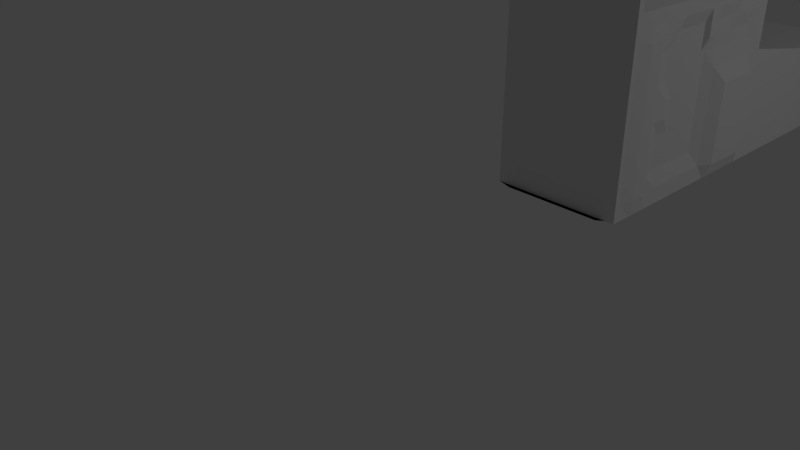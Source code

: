 # Source: HAND2.blend  (saved by Blender 2.79.0; exported with 4.5.12 LTS)
import bpy
from mathutils import Matrix  # noqa: F401  (used for matrix-valued properties, if any)

bpy.ops.wm.read_factory_settings(use_empty=True)
scene = bpy.context.scene
scene.name = 'Scene'

# ---- collections
col_collection_1 = bpy.data.collections.new('Collection 1'); scene.collection.children.link(col_collection_1)

# ---- world
world_world = bpy.data.worlds.new('World'); scene.world = world_world
world_world.color = (0.05088, 0.05088, 0.05088)
world_world.use_sun_shadow = False
world_world.sun_shadow_jitter_overblur = 0.0
world_world.cycles.sampling_method = 'MANUAL'

# ---- cameras
cam_camera = bpy.data.cameras.new('Camera')
cam_camera.clip_end = 100.0
cam_camera.lens = 35.0
cam_camera.sensor_width = 32.0
cam_camera.sensor_height = 18.0
cam_camera.ortho_scale = 7.314
cam_camera.dof.focus_distance = 0.0
cam_camera.dof.aperture_fstop = 128.0

# ---- lights
light_lamp = bpy.data.lights.new('Lamp', 'POINT')
light_lamp.transmission_factor = 0.0
light_lamp.cutoff_distance = 30.0
light_lamp.energy = 100.0
light_lamp.shadow_buffer_clip_start = 1.001
light_lamp.shadow_soft_size = 0.1
light_lamp.shadow_maximum_resolution = 0.006
light_lamp.use_absolute_resolution = True

# ---- meshes
me_cube_005 = bpy.data.meshes.new('Cube.005')
me_cube_005.from_pydata([(-1.0, -0.6753, -1.0), (-1.0, -0.6753, 1.0), (-1.0, 1.0, -1.0), (-1.0, 1.0, 1.0), (1.0, -0.6753, -1.0), (1.0, -0.6753, 1.0), (1.0, 1.0, -1.0), (0.9231, 1.0, 1.0), (-1.0, 1.218, 1.0), (-1.0, 1.218, -1.0), (1.0, 1.218, -1.0), (0.9231, 1.218, 1.0), (-1.0, 2.735, 1.0), (-1.0, 2.735, -1.0), (1.0, 4.148, -1.0), (1.0, 2.735, 1.0), (-1.0, -0.6753, 2.602), (-1.0, 1.0, 2.602), (1.0, 1.0, 2.602), (1.0, -0.6753, 2.602), (-1.0, 1.218, 2.602), (1.0, 1.218, 2.602), (-1.0, 2.735, 2.602), (1.0, 2.735, 2.602), (-1.0, 0.0, -1.0), (-1.0, -0.6753, 0.0), (-1.0, 0.0, 1.0), (-1.0, 1.0, 0.0), (0.0, 1.0, -1.0), (1.0, 1.0, 1.801), (0.9231, 1.0, 0.0), (1.0, 0.0, -1.0), (1.0, 0.0, 1.0), (1.0, -0.6753, 0.0), (0.0, -0.6753, -1.0), (0.0, -0.6753, 1.0), (-1.0, 1.218, 0.0), (0.0, 1.218, -1.0), (1.0, 1.218, 1.801), (0.9231, 1.218, 0.0), (1.0, 1.109, -1.0), (0.9231, 1.109, 1.0), (-1.0, 1.109, -1.0), (-1.0, 1.109, 1.0), (-1.0, 2.735, 0.0), (0.0, 4.148, -1.0), (0.0, 2.735, 1.0), (1.0, 4.148, 0.0), (1.0, 1.976, -1.0), (0.9615, 1.976, 1.0), (-1.0, 1.976, -1.0), (-1.0, 1.976, 1.0), (-1.0, 0.0, 2.602), (-0.125, 1.108, 2.836), (1.0, 0.0, 2.602), (0.0, -0.6753, 2.602), (1.0, 1.109, 2.602), (-1.0, 1.109, 2.602), (0.0, 2.735, 2.602), (1.0, 1.976, 2.602), (-1.0, 1.976, 2.602), (-1.0, -0.6753, 1.801), (-1.0, 1.0, 1.801), (-1.0, 2.735, 1.801), (1.0, 2.735, 1.801), (1.0, -0.6753, 1.801), (-1.0, 1.218, 1.801), (1.0, 0.0, 1.801), (-1.0, 1.109, 1.801), (1.0, 1.976, 1.801), (-1.0, 1.976, 1.801), (0.0, -0.6753, 1.801), (0.5, 2.356, 5.953), (0.75, 0.0, 4.586), (-1.0, 1.976, 0.0), (1.0, 1.109, 1.801), (0.0, 1.976, -1.0), (-0.5, 5.52, -0.5), (-1.0, 1.109, 0.0), (-1.0, 0.0, 1.801), (0.0, 1.109, -1.0), (1.116, 1.976, 0.0), (0.0, 2.735, 1.801), (0.0, 0.0, -1.0), (0.0, -0.6753, 0.0), (1.0, 0.0, 0.0), (0.9231, 1.109, 0.0), (-1.0, 0.0, 0.0), (-1.0, -0.3309, -1.0), (-1.0, -0.6753, 0.5), (-1.0, 0.5, 1.0), (-1.0, 1.0, -0.5), (-0.5, 1.0, -1.0), (0.9231, 1.0, 1.401), (0.9231, 1.0, -0.5), (1.0, 0.5, -1.0), (1.036, -0.3309, 1.0), (1.0, -0.6753, -0.5), (0.5, -0.6753, -1.0), (-0.5, -0.6753, 1.0), (-1.0, 1.218, -0.5), (-0.5, 1.218, -1.0), (1.0, 1.218, 2.202), (0.9231, 1.218, -0.5), (1.0, 1.164, -1.0), (0.9231, 1.055, 1.0), (-1.0, 1.164, -1.0), (-1.0, 1.055, 1.0), (-1.0, 2.735, -0.5), (-0.5, 4.148, -1.0), (0.5, 2.735, 1.0), (1.0, 4.148, -0.5), (1.0, 2.356, -1.0), (0.9615, 1.597, 1.0), (-1.0, 2.356, -1.0), (-1.0, 1.597, 1.0), (-1.0, 0.5, 2.602), (0.5, 1.0, 2.602), (1.0, -0.3309, 2.602), (-0.5, -0.6753, 2.602), (0.5, 1.218, 2.602), (1.0, 1.055, 2.602), (-1.0, 1.055, 2.602), (0.5, 2.735, 2.602), (1.0, 1.597, 2.602), (-1.0, 1.597, 2.602), (-1.0, -0.6753, 2.202), (-1.0, 1.0, 1.401), (-1.0, 2.735, 2.202), (1.0, 2.735, 1.401), (1.0, -0.6753, 2.202), (-1.0, 1.218, 2.202), (-1.0, 0.5, -1.0), (-1.0, -0.6753, -0.5), (-1.0, -0.3309, 1.0), (-1.0, 1.0, 0.5), (0.5, 1.0, -1.0), (1.0, 1.0, 2.202), (0.9231, 1.0, 0.5), (1.0, -0.3309, -1.0), (0.9231, 0.5, 1.0), (1.0, -0.6753, 0.5), (-0.5, -0.6753, -1.0), (0.5, -0.6753, 1.0), (-1.0, 1.218, 0.5), (0.5, 1.218, -1.0), (1.0, 1.218, 1.401), (0.9231, 1.218, 0.5), (1.0, 1.055, -1.0), (0.9231, 1.164, 1.0), (-1.0, 1.055, -1.0), (-1.0, 1.164, 1.0), (-1.0, 2.735, 0.5), (0.5, 4.148, -1.0), (-0.5, 2.735, 1.0), (1.0, 4.148, 0.5), (1.0, 1.597, -1.0), (0.9615, 2.356, 1.0), (-1.0, 1.597, -1.0), (-1.0, 2.356, 1.0), (-1.0, -0.3309, 2.602), (-0.5, 1.0, 2.602), (1.0, 0.5, 2.602), (0.5, -0.6753, 2.602), (-0.5, 1.218, 2.602), (1.0, 1.164, 2.602), (-1.0, 1.164, 2.602), (-0.5, 2.735, 2.602), (1.0, 2.356, 2.602), (-1.0, 2.356, 2.602), (-1.0, -0.6753, 1.401), (-1.0, 1.0, 2.202), (-1.0, 2.735, 1.401), (1.0, 2.735, 2.202), (1.0, -0.6753, 1.401), (-1.0, 1.218, 1.401), (1.1, 0.0, 2.202), (1.0, 0.0, 1.401), (1.0, -0.3309, 1.801), (1.0, 0.5, 1.801), (-1.0, 1.109, 2.202), (-1.0, 1.109, 1.401), (-1.0, 1.164, 1.801), (-1.0, 1.055, 1.801), (1.059, 1.976, 2.202), (1.0, 1.976, 1.401), (1.0, 1.597, 1.801), (1.0, 2.356, 1.801), (-1.0, 1.976, 2.202), (-1.0, 1.976, 1.401), (-1.0, 2.356, 1.801), (-1.0, 1.597, 1.801), (0.0, -0.6753, 2.202), (0.0, -0.6753, 1.401), (-0.5, -0.6753, 1.801), (0.5, -0.6753, 1.801), (0.5, 2.166, 5.953), (-0.25, 2.356, 5.953), (-0.5, 2.356, 5.953), (-0.5, 2.166, 5.953), (-0.5, 1.109, 2.602), (0.5, 1.109, 2.602), (-1.0, 2.356, 0.0), (-1.0, 1.597, 0.0), (-1.0, 1.976, -0.5), (-1.0, 1.976, 0.5), (1.0, 1.109, 2.202), (0.9231, 1.109, 1.401), (1.0, 1.055, 1.801), (1.0, 1.164, 1.801), (0.0, 2.356, -1.0), (0.0, 1.597, -1.0), (0.5, 1.976, -1.0), (-0.5, 1.976, -1.0), (-0.75, 5.52, -0.5), (-0.25, 5.52, -0.5), (-0.5, 5.52, 0.25), (0.0, 4.148, 0.5), (-1.0, 1.164, 0.0), (-1.0, 1.055, 0.0), (-1.0, 1.109, -0.5), (-1.0, 1.109, 0.5), (-1.0, 0.0, 2.202), (-1.0, 0.0, 1.401), (-1.0, 0.5, 1.801), (-1.0, -0.3309, 1.801), (0.0, 1.164, -1.0), (0.0, 1.055, -1.0), (0.5, 1.109, -1.0), (-0.5, 1.109, -1.0), (1.116, 2.356, 0.0), (1.116, 1.597, 0.0), (1.116, 1.976, 0.5), (1.116, 1.976, -0.5), (0.0, 2.735, 2.202), (0.0, 2.735, 1.401), (0.5, 2.735, 1.801), (-0.5, 2.735, 1.801), (0.0, -0.5, -1.0), (0.0, 0.5, -1.0), (-0.5, 0.0, -1.0), (0.5, 0.0, -1.0), (-0.5, -0.6753, 0.0), (0.5, -0.6753, 0.0), (0.0, -0.6753, -0.5), (0.0, -0.6753, 0.5), (1.036, -0.3309, 0.0), (0.9231, 0.5, 0.0), (1.0, 0.0, -0.5), (1.0, 0.0, 0.5), (0.9231, 1.164, 0.0), (0.9231, 1.055, 0.0), (0.9231, 1.109, 0.5), (0.9231, 1.109, -0.5), (-1.0, 0.5, 0.0), (-1.0, -0.3309, 0.0), (-1.0, 0.0, -0.5), (-1.0, 0.0, 0.5), (-1.0, -0.3309, 0.5), (-1.0, -0.3309, -0.5), (-1.0, 0.5, -0.5), (0.9231, 1.055, -0.5), (0.9231, 1.055, 0.5), (0.9231, 1.164, 0.5), (0.9231, 0.5, 0.5), (0.9231, 0.5, -0.5), (1.036, -0.3309, -0.5), (0.5, -0.6753, 0.5), (0.5, -0.6753, -0.5), (-0.5, -0.6753, -0.5), (0.5, 0.5, -1.0), (-0.5, 0.5, -1.0), (-0.5, -0.5, -1.0), (-0.5, 2.735, 1.401), (0.5, 2.735, 1.401), (0.5, 2.735, 2.202), (1.116, 1.597, -0.5), (1.116, 1.597, 0.5), (1.116, 2.356, 0.5), (-0.5, 1.055, -1.0), (0.5, 1.055, -1.0), (0.5, 1.164, -1.0), (-1.0, -0.3309, 1.401), (-1.0, 0.5, 1.401), (-1.0, 0.5, 2.202), (-1.0, 1.055, 0.5), (-1.0, 1.055, -0.5), (-1.0, 1.164, -0.5), (-0.5, 4.148, 0.5), (0.0, 5.52, 0.5), (-0.25, 5.52, 0.5), (-0.5, 1.597, -1.0), (0.5, 1.597, -1.0), (0.5, 2.356, -1.0), (1.0, 1.164, 1.401), (0.9231, 1.055, 1.401), (1.0, 1.055, 2.202), (-1.0, 1.597, 0.5), (-1.0, 1.597, -0.5), (-1.0, 2.356, -0.5), (0.5, 1.055, 2.602), (-0.5, 1.055, 2.602), (-0.5, 1.164, 2.602), (-0.25, 1.597, 5.953), (-0.5, 1.597, 5.953), (-0.5, 1.408, 4.652), (0.5, -0.6753, 1.401), (-0.5, -0.6753, 1.401), (-0.5, -0.6753, 2.202), (-1.0, 1.597, 1.401), (-1.0, 2.356, 1.401), (-1.0, 2.356, 2.202), (1.0, 2.356, 1.401), (0.9615, 1.597, 1.401), (1.059, 1.597, 2.202), (-1.0, 1.055, 1.401), (-1.0, 1.164, 1.401), (-1.0, 1.164, 2.202), (0.9231, 0.5, 1.401), (1.036, -0.3309, 1.401), (1.1, -0.3309, 2.202), (1.1, 0.5, 2.202), (-1.0, 1.055, 2.202), (1.059, 2.356, 2.202), (-1.0, 1.597, 2.202), (0.5, -0.6753, 2.202), (0.5, 1.164, 2.602), (-1.0, 2.356, 0.5), (1.0, 1.164, 2.202), (-0.5, 2.356, -1.0), (0.5, 4.148, 0.5), (-1.0, 1.164, 0.5), (-1.0, -0.3309, 2.202), (-0.5, 1.164, -1.0), (1.116, 2.356, -0.5), (-0.5, 2.735, 2.202), (0.5, -0.5, -1.0), (-0.5, -0.6753, 0.5), (1.036, -0.3309, 0.5), (0.9231, 1.164, -0.5), (-1.0, 0.5, 0.5), (-1.0, -0.5809, -1.0), (-1.0, -0.6753, 0.75), (-1.0, 0.75, 1.0), (-1.0, 1.0, -0.75), (-0.75, 1.0, -1.0), (0.9231, 1.0, 1.2), (1.0, 1.0, -0.75), (1.0, 0.75, -1.0), (1.0, -0.5809, 1.0), (1.0, -0.6753, -0.75), (0.75, -0.6753, -1.0), (-0.75, -0.6753, 1.0), (-1.0, 1.218, -0.75), (-0.75, 1.218, -1.0), (1.0, 1.218, 2.402), (1.0, 1.218, -0.75), (1.0, 1.191, -1.0), (0.9231, 1.027, 1.0), (-1.0, 1.191, -1.0), (-1.0, 1.027, 1.0), (-1.0, 2.735, -0.75), (-0.75, 4.148, -1.0), (0.75, 2.735, 1.0), (1.0, 4.148, -0.75), (1.0, 2.545, -1.0), (0.9615, 1.408, 1.0), (-1.0, 2.545, -1.0), (-1.0, 1.408, 1.0), (-1.0, 0.75, 2.602), (0.75, 1.0, 2.602), (1.0, -0.4253, 2.602), (-0.75, -0.6753, 2.602), (0.75, 1.218, 2.602), (1.0, 1.027, 2.602), (-1.0, 1.027, 2.602), (0.75, 2.735, 2.602), (1.0, 1.408, 2.602), (-1.0, 1.408, 2.602), (-1.0, -0.6753, 2.402), (-1.0, 1.0, 1.2), (-1.0, 2.735, 2.402), (1.0, 2.735, 1.2), (1.0, -0.681, 2.402), (-1.0, 1.218, 2.402), (-1.0, 0.25, -1.0), (-1.0, -0.6753, -0.25), (-1.0, -0.08093, 1.0), (-1.0, 1.0, 0.25), (0.25, 1.0, -1.0), (1.0, 1.0, 2.001), (0.9231, 1.0, 0.25), (1.0, -0.08093, -1.0), (0.9231, 0.25, 1.0), (1.0, -0.6753, 0.25), (-0.25, -0.6753, -1.0), (0.25, -0.6753, 1.0), (-1.0, 1.218, 0.25), (0.25, 1.218, -1.0), (1.0, 1.218, 1.601), (0.9231, 1.218, 0.25), (1.0, 1.082, -1.0), (0.9231, 1.136, 1.0), (-1.0, 1.082, -1.0), (-1.0, 1.136, 1.0), (-1.0, 2.735, 0.25), (0.25, 4.148, -1.0), (-0.25, 2.735, 1.0), (1.0, 4.148, 0.25), (1.0, 1.787, -1.0), (0.9615, 2.166, 1.0), (-1.0, 1.787, -1.0), (-1.0, 2.166, 1.0), (-1.0, -0.08093, 2.602), (1.0, 0.25, 2.602), (0.25, -0.6753, 2.602), (1.0, 1.136, 2.602), (-1.0, 1.136, 2.602), (-0.25, 2.735, 2.602), (1.0, 2.166, 2.602), (-1.0, 2.166, 2.602), (-1.0, -0.6753, 1.601), (-1.0, 1.0, 2.001), (-1.0, 2.735, 1.601), (1.0, 2.735, 2.001), (1.0, -0.6753, 1.601), (-1.0, 1.218, 1.601), (1.1, 0.0, 2.402), (1.0, 0.0, 1.601), (1.0, -0.5809, 1.801), (1.0, 0.25, 1.801), (-1.0, 1.109, 2.402), (-1.0, 1.109, 1.601), (-1.0, 1.191, 1.801), (-1.0, 1.082, 1.801), (1.059, 1.976, 2.402), (1.0, 1.976, 1.601), (1.0, 1.408, 1.801), (1.0, 2.166, 1.801), (-1.0, 1.976, 2.402), (-1.0, 1.976, 1.601), (-1.0, 2.545, 1.801), (-1.0, 1.787, 1.801), (0.0, -0.6753, 2.402), (0.0, -0.6753, 1.601), (-0.75, -0.6753, 1.801), (0.25, -0.6753, 1.801), (0.0, 2.545, 3.9), (0.75, 1.597, 4.652), (-0.75, 1.976, 3.9), (-0.5, 1.787, 5.953), (-0.75, 1.109, 2.602), (0.25, 1.109, 2.602), (0.0, -0.4253, 3.79), (0.75, 0.5, 4.586), (0.75, 0.0, 3.79), (-1.0, 2.545, 0.0), (-1.0, 1.787, 0.0), (-1.0, 1.976, -0.75), (-1.0, 1.976, 0.25), (1.0, 1.109, 2.402), (1.0, 1.109, 1.601), (1.0, 1.027, 1.801), (1.0, 1.136, 1.801), (0.0, 2.545, -1.0), (0.0, 1.787, -1.0), (0.75, 1.976, -1.0), (-0.25, 1.976, -1.0), (0.0, 5.52, -0.5), (0.0, 5.52, -0.25), (-0.5, 5.52, 0.0), (-0.75, 5.52, 0.0), (-1.0, 1.191, 0.0), (-1.0, 1.082, 0.0), (-1.0, 1.109, -0.75), (-1.0, 1.109, 0.25), (-1.0, 0.0, 2.402), (-1.0, 0.0, 1.601), (-1.0, 0.75, 1.801), (-1.0, -0.08093, 1.801), (0.0, 1.191, -1.0), (0.0, 1.082, -1.0), (0.75, 1.109, -1.0), (-0.25, 1.109, -1.0), (1.0, 2.545, 0.0), (1.116, 1.787, 0.0), (1.0, 1.976, 0.75), (1.116, 1.976, -0.25), (0.0, 2.735, 2.402), (0.0, 2.735, 1.601), (0.75, 2.735, 1.801), (-0.25, 2.735, 1.801), (0.0, -0.75, -1.0), (0.0, 0.25, -1.0), (-0.75, 0.0, -1.0), (0.25, 0.0, -1.0), (-0.75, -0.6753, 0.0), (0.25, -0.6753, 0.0), (0.0, -0.6753, -0.75), (0.0, -0.6753, 0.25), (1.0, -0.5809, 0.0), (0.9231, 0.25, 0.0), (1.0, 0.0, -0.75), (1.0, 0.0, 0.25), (0.9231, 1.191, 0.0), (0.9231, 1.082, 0.0), (0.9231, 1.109, 0.75), (0.9231, 1.109, -0.25), (-1.0, 0.75, 0.0), (-1.0, -0.08093, 0.0), (-1.0, 0.0, -0.75), (-1.0, 0.0, 0.25), (-1.0, -0.08093, -1.0), (-1.0, -0.6753, 0.25), (-1.0, 0.25, 1.0), (-1.0, 1.0, -0.25), (-0.25, 1.0, -1.0), (1.0, 1.0, 1.601), (0.9231, 1.0, -0.25), (1.0, 0.25, -1.0), (1.036, -0.08093, 1.0), (1.0, -0.6753, -0.25), (0.25, -0.6753, -1.0), (-0.25, -0.6753, 1.0), (-1.0, 1.218, -0.25), (-0.25, 1.218, -1.0), (1.0, 1.218, 2.001), (0.9231, 1.218, -0.25), (1.0, 1.136, -1.0), (0.9231, 1.082, 1.0), (-1.0, 1.136, -1.0), (-1.0, 1.082, 1.0), (-1.0, 2.735, -0.25), (-0.25, 4.148, -1.0), (0.25, 2.735, 1.0), (1.0, 4.148, -0.25), (1.0, 2.166, -1.0), (0.9615, 1.787, 1.0), (-1.0, 2.166, -1.0), (-1.0, 1.787, 1.0), (-1.0, 0.25, 2.602), (0.25, 1.0, 2.602), (1.0, -0.08093, 2.602), (-0.25, -0.6753, 2.602), (0.25, 1.218, 2.602), (1.0, 1.082, 2.602), (-1.0, 1.082, 2.602), (0.25, 2.735, 2.602), (1.0, 1.787, 2.602), (-1.0, 1.787, 2.602), (-1.0, -0.6753, 2.001), (-1.0, 1.0, 1.601), (-1.0, 2.735, 2.001), (1.0, 2.735, 1.601), (1.0, -0.6753, 2.001), (-1.0, 1.218, 2.001), (-1.0, 0.75, -1.0), (-1.0, -0.6753, -0.75), (-1.0, -0.5809, 1.0), (-1.0, 1.0, 0.75), (0.75, 1.0, -1.0), (1.0, 1.0, 2.402), (0.9231, 1.0, 0.75), (1.0, -0.5809, -1.0), (0.9231, 0.75, 1.0), (1.0, -0.6753, 0.75), (-0.75, -0.6753, -1.0), (0.75, -0.6753, 1.0), (-1.0, 1.218, 0.75), (0.75, 1.218, -1.0), (1.0, 1.218, 1.2), (0.9231, 1.218, 0.75), (1.0, 1.027, -1.0), (0.9231, 1.191, 1.0), (-1.0, 1.027, -1.0), (-1.0, 1.191, 1.0), (-1.0, 2.735, 0.75), (0.75, 4.148, -1.0), (-0.75, 2.735, 1.0), (1.0, 2.735, 0.75), (1.0, 1.408, -1.0), (1.0, 2.545, 1.0), (-1.0, 1.408, -1.0), (-1.0, 2.545, 1.0), (-1.0, -0.4253, 2.602), (-0.75, 1.0, 2.602), (1.0, 0.75, 2.602), (0.75, -0.6753, 2.602), (-0.75, 1.218, 2.602), (1.0, 1.191, 2.602), (-1.0, 1.191, 2.602), (-0.75, 2.735, 2.602), (1.0, 2.545, 2.602), (-1.0, 2.545, 2.602), (-1.0, -0.6753, 1.2), (-1.0, 1.0, 2.402), (-1.0, 2.735, 1.2), (1.0, 2.735, 2.402), (1.0, -0.6753, 1.2), (-1.0, 1.218, 1.2), (1.1, 0.0, 2.001), (1.0, 0.0, 1.2), (1.0, -0.08093, 1.801), (1.0, 0.75, 1.801), (-1.0, 1.109, 2.001), (-1.0, 1.109, 1.2), (-1.0, 1.136, 1.801), (-1.0, 1.027, 1.801), (1.059, 1.976, 2.001), (0.9615, 1.976, 1.2), (1.0, 1.787, 1.801), (1.0, 2.545, 1.801), (-1.0, 1.976, 2.001), (-1.0, 1.976, 1.2), (-1.0, 2.166, 1.801), (-1.0, 1.408, 1.801), (0.0, -0.6753, 2.001), (0.0, -0.6753, 1.2), (-0.25, -0.6753, 1.801), (0.75, -0.6753, 1.801), (0.0, 1.408, 3.9), (0.5, 1.408, 4.652), (0.75, 1.976, 3.9), (0.75, 1.109, 2.602), (0.0, 0.75, 3.79), (-0.75, 0.0, 3.79), (-1.0, 2.166, 0.0), (-1.0, 1.408, 0.0), (-1.0, 1.976, -0.25), (-1.0, 1.976, 0.75), (1.0, 1.109, 2.001), (0.9231, 1.109, 1.2), (1.0, 1.082, 1.801), (1.0, 1.191, 1.801), (0.0, 2.166, -1.0), (0.0, 1.408, -1.0), (0.25, 1.976, -1.0), (-0.75, 1.976, -1.0), (0.5, 5.52, 0.0), (-0.75, 4.148, 0.0), (0.25, 5.52, 0.0), (0.0, 2.735, 0.75), (-1.0, 1.136, 0.0), (-1.0, 1.027, 0.0), (-1.0, 1.109, -0.25), (-1.0, 1.109, 0.75), (-1.0, 0.0, 2.001), (-1.0, 0.0, 1.2), (-1.0, 0.25, 1.801), (-1.0, -0.5809, 1.801), (0.0, 1.136, -1.0), (0.0, 1.027, -1.0), (0.25, 1.109, -1.0), (-0.75, 1.109, -1.0), (1.116, 2.166, 0.0), (1.0, 1.408, 0.0), (1.116, 1.976, 0.25), (1.116, 1.976, -0.75), (0.0, 2.735, 2.001), (0.0, 2.735, 1.2), (0.25, 2.735, 1.801), (-0.75, 2.735, 1.801), (0.0, -0.25, -1.0), (0.0, 0.75, -1.0), (-0.25, 0.0, -1.0), (0.75, 0.0, -1.0), (-0.25, -0.6753, 0.0), (0.75, -0.6753, 0.0), (0.0, -0.6753, -0.25), (0.0, -0.6753, 0.75), (1.036, -0.08093, 0.0), (0.9231, 0.75, 0.0), (1.0, 0.0, -0.25), (1.0, 0.0, 0.75), (0.9231, 1.136, 0.0), (0.9231, 1.027, 0.0), (0.9231, 1.109, 0.25), (1.0, 1.109, -0.75), (-1.0, 0.25, 0.0), (-1.0, -0.5809, 0.0), (-1.0, 0.0, -0.25), (-1.0, 0.0, 0.75), (-1.0, -0.08093, 0.5), (-1.0, -0.5809, 0.5), (-1.0, -0.3309, 0.25), (-1.0, -0.3309, 0.75), (-1.0, -0.08093, -0.5), (-1.0, -0.5809, -0.5), (-1.0, -0.3309, -0.75), (-1.0, -0.3309, -0.25), (-1.0, 0.75, -0.5), (-1.0, 0.25, -0.5), (-1.0, 0.5, -0.75), (-1.0, 0.5, -0.25), (0.9231, 1.082, -0.5), (0.9231, 1.027, -0.5), (0.9231, 1.055, -0.25), (1.0, 1.055, -0.75), (0.9231, 1.082, 0.5), (0.9231, 1.027, 0.5), (0.9231, 1.055, 0.75), (0.9231, 1.055, 0.25), (0.9231, 1.191, 0.5), (0.9231, 1.136, 0.5), (0.9231, 1.164, 0.75), (0.9231, 1.164, 0.25), (1.0, 0.25, 0.5), (0.9231, 0.75, 0.5), (0.9231, 0.5, 0.25), (0.9231, 0.5, 0.75), (0.9231, 0.25, -0.5), (0.9231, 0.75, -0.5), (1.0, 0.5, -0.75), (0.9231, 0.5, -0.25), (1.0, -0.5809, -0.5), (1.036, -0.08093, -0.5), (1.036, -0.3309, -0.75), (1.036, -0.3309, -0.25), (0.25, -0.6753, 0.5), (0.75, -0.6753, 0.5), (0.5, -0.6753, 0.25), (0.5, -0.6753, 0.75), (0.25, -0.6753, -0.5), (0.75, -0.6753, -0.5), (0.5, -0.6753, -0.75), (0.5, -0.6753, -0.25), (-0.75, -0.6753, -0.5), (-0.25, -0.6753, -0.5), (-0.5, -0.6753, -0.75), (-0.5, -0.6753, -0.25), (0.5, 0.25, -1.0), (0.5, 0.75, -1.0), (0.25, 0.5, -1.0), (0.75, 0.5, -1.0), (-0.5, 0.25, -1.0), (-0.5, 0.75, -1.0), (-0.75, 0.5, -1.0), (-0.25, 0.5, -1.0), (-0.5, -0.75, -1.0), (-0.5, -0.25, -1.0), (-0.75, -0.5, -1.0), (-0.25, -0.5, -1.0), (-0.5, 2.735, 1.601), (-0.5, 2.735, 1.2), (-0.25, 2.735, 1.401), (-0.75, 2.735, 1.401), (0.5, 2.735, 1.601), (0.5, 2.735, 1.2), (0.75, 2.735, 1.401), (0.25, 2.735, 1.401), (0.5, 2.735, 2.402), (0.5, 2.735, 2.001), (0.75, 2.735, 2.202), (0.25, 2.735, 2.202), (1.116, 1.787, -0.5), (1.0, 1.408, -0.5), (1.116, 1.597, -0.25), (1.116, 1.597, -0.75), (1.116, 1.787, 0.5), (1.0, 1.408, 0.5), (1.0, 1.597, 0.75), (1.116, 1.597, 0.25), (1.0, 2.545, 0.5), (1.116, 2.166, 0.5), (1.0, 2.356, 0.75), (1.116, 2.356, 0.25), (-0.5, 1.082, -1.0), (-0.5, 1.027, -1.0), (-0.25, 1.055, -1.0), (-0.75, 1.055, -1.0), (0.5, 1.082, -1.0), (0.5, 1.027, -1.0), (0.75, 1.055, -1.0), (0.25, 1.055, -1.0), (0.5, 1.191, -1.0), (0.5, 1.136, -1.0), (0.75, 1.164, -1.0), (0.25, 1.164, -1.0), (-1.0, -0.3309, 1.601), (-1.0, -0.3309, 1.2), (-1.0, -0.08093, 1.401), (-1.0, -0.5809, 1.401), (-1.0, 0.5, 1.601), (-1.0, 0.5, 1.2), (-1.0, 0.75, 1.401), (-1.0, 0.25, 1.401), (-1.0, 0.5, 2.402), (-1.0, 0.5, 2.001), (-1.0, 0.75, 2.202), (-1.0, 0.25, 2.202), (-1.0, 1.082, 0.5), (-1.0, 1.027, 0.5), (-1.0, 1.055, 0.25), (-1.0, 1.055, 0.75), (-1.0, 1.082, -0.5), (-1.0, 1.027, -0.5), (-1.0, 1.055, -0.75), (-1.0, 1.055, -0.25), (-1.0, 1.191, -0.5), (-1.0, 1.136, -0.5), (-1.0, 1.164, -0.75), (-1.0, 1.164, -0.25), (-0.25, 4.148, 0.5), (-0.75, 2.735, 0.5), (-0.5, 4.148, 0.25), (-0.5, 2.735, 0.75), (0.5, 5.52, -1.0), (-0.75, 4.148, -0.5), (0.75, 5.52, -1.0), (1.0, 5.52, -0.5), (1.0, 5.52, -0.25), (-0.5, 5.52, -1.0), (-0.25, 5.52, -1.0), (0.0, 5.52, 0.25), (-0.5, 1.787, -1.0), (-0.5, 1.408, -1.0), (-0.25, 1.597, -1.0), (-0.75, 1.597, -1.0), (0.5, 1.787, -1.0), (0.5, 1.408, -1.0), (0.75, 1.597, -1.0), (0.25, 1.597, -1.0), (0.5, 2.545, -1.0), (0.5, 2.166, -1.0), (0.75, 2.356, -1.0), (0.25, 2.356, -1.0), (1.0, 1.164, 1.601), (1.0, 1.164, 1.2), (0.9231, 1.136, 1.401), (1.0, 1.191, 1.401), (1.0, 1.055, 1.601), (0.9231, 1.055, 1.2), (0.9231, 1.027, 1.401), (0.9231, 1.082, 1.401), (1.0, 1.055, 2.402), (1.0, 1.055, 2.001), (1.0, 1.027, 2.202), (1.0, 1.082, 2.202), (-1.0, 1.787, 0.5), (-1.0, 1.408, 0.5), (-1.0, 1.597, 0.25), (-1.0, 1.597, 0.75), (-1.0, 1.787, -0.5), (-1.0, 1.408, -0.5), (-1.0, 1.597, -0.75), (-1.0, 1.597, -0.25), (-1.0, 2.545, -0.5), (-1.0, 2.166, -0.5), (-1.0, 2.356, -0.75), (-1.0, 2.356, -0.25), (0.5, -0.4253, 4.586), (-0.5, 0.75, 3.79), (-0.75, 0.5, 3.79), (0.5, 0.75, 3.79), (0.75, 0.5, 3.79), (0.75, -0.3309, 4.586), (0.5, -0.4253, 3.79), (0.75, -0.3309, 3.79), (0.5, 1.082, 2.602), (0.5, 1.027, 2.602), (0.25, 1.055, 2.602), (0.75, 1.055, 2.602), (-0.5, 1.082, 2.602), (-0.5, 1.027, 2.602), (-0.75, 1.055, 2.602), (-0.5, 1.191, 2.602), (-0.5, 1.136, 2.602), (-0.75, 1.164, 2.602), (0.25, 1.597, 5.953), (0.5, 1.408, 3.9), (0.5, 1.597, 5.953), (0.75, 1.597, 3.9), (0.75, 1.976, 4.652), (-0.5, 1.408, 3.9), (-0.75, 1.597, 3.9), (-0.5, 2.545, 3.9), (0.5, 1.787, 5.953), (-0.75, 2.356, 3.9), (0.5, 1.976, 5.953), (0.5, -0.6753, 1.601), (0.5, -0.6753, 1.2), (0.25, -0.6753, 1.401), (0.75, -0.6753, 1.401), (-0.5, -0.6753, 1.601), (-0.5, -0.6753, 1.2), (-0.75, -0.6753, 1.401), (-0.25, -0.6753, 1.401), (-0.5, -0.6753, 2.402), (-0.5, -0.6753, 2.001), (-0.75, -0.6753, 2.202), (-0.25, -0.6753, 2.202), (-1.0, 1.597, 1.601), (-1.0, 1.597, 1.2), (-1.0, 1.787, 1.401), (-1.0, 1.408, 1.401), (-1.0, 2.356, 1.601), (-1.0, 2.356, 1.2), (-1.0, 2.545, 1.401), (-1.0, 2.166, 1.401), (-1.0, 2.356, 2.402), (-1.0, 2.356, 2.001), (-1.0, 2.545, 2.202), (-1.0, 2.166, 2.202), (1.0, 2.356, 1.601), (0.9615, 2.356, 1.2), (1.0, 2.166, 1.401), (1.0, 2.545, 1.401), (1.0, 1.597, 1.601), (0.9615, 1.597, 1.2), (0.9615, 1.408, 1.401), (0.9615, 1.787, 1.401), (1.059, 1.597, 2.402), (1.059, 1.597, 2.001), (1.0, 1.408, 2.202), (1.059, 1.787, 2.202), (-1.0, 1.055, 1.601), (-1.0, 1.055, 1.2), (-1.0, 1.082, 1.401), (-1.0, 1.027, 1.401), (-1.0, 1.164, 1.601), (-1.0, 1.164, 1.2), (-1.0, 1.191, 1.401), (-1.0, 1.136, 1.401), (-1.0, 1.164, 2.402), (-1.0, 1.164, 2.001), (-1.0, 1.191, 2.202), (-1.0, 1.136, 2.202), (1.0, 0.5, 1.601), (0.9231, 0.5, 1.2), (1.0, 0.25, 1.401), (0.9231, 0.75, 1.401), (1.0, -0.3309, 1.601), (1.036, -0.3309, 1.2), (1.0, -0.5809, 1.401), (1.036, -0.08093, 1.401), (1.1, -0.3309, 2.402), (1.1, -0.3309, 2.001), (1.0, -0.5809, 2.202), (1.1, -0.08093, 2.202), (1.1, 0.5, 2.402), (1.1, 0.5, 2.001), (1.1, 0.25, 2.202), (1.1, 0.75, 2.202), (-1.0, 1.055, 2.402), (-1.0, 1.055, 2.001), (-1.0, 1.082, 2.202), (-1.0, 1.027, 2.202), (1.059, 2.356, 2.402), (1.059, 2.356, 2.001), (1.059, 2.166, 2.202), (1.0, 2.545, 2.202), (-1.0, 1.597, 2.402), (-1.0, 1.597, 2.001), (-1.0, 1.787, 2.202), (-1.0, 1.408, 2.202), (0.5, -0.6753, 2.402), (0.5, -0.6753, 2.001), (0.25, -0.6753, 2.202), (0.75, -0.6753, 2.202), (0.5, 2.545, 3.9), (0.0, 1.408, 4.652), (0.75, 2.356, 3.9), (0.5, 1.191, 2.602), (0.5, 1.136, 2.602), (0.25, 1.164, 2.602), (0.75, 1.164, 2.602), (-0.5, -0.4253, 3.79), (-0.5, -0.4253, 4.586), (-0.75, -0.3309, 3.79), (-1.0, 2.545, 0.5), (-1.0, 2.166, 0.5), (-1.0, 2.356, 0.25), (-1.0, 2.356, 0.75), (1.0, 1.164, 2.402), (1.0, 1.164, 2.001), (1.0, 1.136, 2.202), (1.0, 1.191, 2.202), (-0.5, 2.545, -1.0), (-0.5, 2.166, -1.0), (-0.25, 2.356, -1.0), (-0.75, 2.356, -1.0), (0.75, 4.148, 0.5), (0.25, 4.148, 0.5), (0.0, 5.52, -0.75), (0.5, 2.735, 0.75), (-1.0, 1.191, 0.5), (-1.0, 1.136, 0.5), (-1.0, 1.164, 0.25), (-1.0, 1.164, 0.75), (-1.0, -0.3309, 2.402), (-1.0, -0.3309, 2.001), (-1.0, -0.08093, 2.202), (-1.0, -0.5809, 2.202), (-0.5, 1.191, -1.0), (-0.5, 1.136, -1.0), (-0.25, 1.164, -1.0), (-0.75, 1.164, -1.0), (1.0, 2.545, -0.5), (1.116, 2.166, -0.5), (1.116, 2.356, -0.25), (1.116, 2.356, -0.75), (-0.5, 2.735, 2.402), (-0.5, 2.735, 2.001), (-0.25, 2.735, 2.202), (-0.75, 2.735, 2.202), (0.5, -0.75, -1.0), (0.5, -0.25, -1.0), (0.25, -0.5, -1.0), (0.75, -0.5, -1.0), (-0.75, -0.6753, 0.5), (-0.25, -0.6753, 0.5), (-0.5, -0.6753, 0.25), (-0.5, -0.6753, 0.75), (1.0, -0.5809, 0.5), (1.036, -0.08093, 0.5), (1.036, -0.3309, 0.25), (1.036, -0.3309, 0.75), (0.9231, 1.191, -0.5), (0.9231, 1.136, -0.5), (0.9231, 1.164, -0.25), (1.0, 1.164, -0.75), (-1.0, 0.75, 0.5), (-1.0, 0.25, 0.5), (-1.0, 0.5, 0.25), (-1.0, 0.5, 0.75), (-1.0, 0.25, 0.75), (-1.0, 0.25, 0.25), (-1.0, 0.75, 0.25), (1.0, 1.136, -0.75), (0.9231, 1.136, -0.25), (0.9231, 1.191, -0.25), (1.036, -0.08093, 0.75), (1.036, -0.08093, 0.25), (1.0, -0.5809, 0.25), (-0.25, -0.6753, 0.75), (-0.25, -0.6753, 0.25), (-0.75, -0.6753, 0.25), (0.75, -0.25, -1.0), (0.25, -0.25, -1.0), (0.25, -0.75, -1.0), (-0.75, 2.735, 2.001), (-0.25, 2.735, 2.001), (-0.25, 2.735, 2.402), (1.116, 2.166, -0.75), (1.116, 2.166, -0.25), (1.0, 2.545, -0.25), (-0.75, 1.136, -1.0), (-0.25, 1.136, -1.0), (-0.25, 1.191, -1.0), (-1.0, -0.5809, 2.001), (-1.0, -0.08093, 2.001), (-1.0, -0.08093, 2.402), (-1.0, 1.136, 0.75), (-1.0, 1.136, 0.25), (-1.0, 1.191, 0.25), (0.25, 2.735, 0.75), (0.0, 5.52, 0.0), (-0.25, 5.52, 0.0), (-0.75, 2.166, -1.0), (-0.25, 2.166, -1.0), (-0.25, 2.545, -1.0), (1.0, 1.191, 2.001), (1.0, 1.136, 2.001), (1.0, 1.136, 2.402), (-1.0, 2.166, 0.75), (-1.0, 2.166, 0.25), (-1.0, 2.545, 0.25), (-0.75, -0.08093, 3.79), (-0.25, -0.4253, 3.79), (0.75, 1.136, 2.602), (0.25, 1.136, 2.602), (0.25, 1.191, 2.602), (0.75, 2.166, 3.9), (-0.5, 1.976, 5.953), (0.25, 2.545, 3.9), (0.75, -0.6753, 2.001), (0.25, -0.6753, 2.001), (0.25, -0.6753, 2.402), (-1.0, 1.408, 2.001), (-1.0, 1.787, 2.001), (-1.0, 1.787, 2.402), (1.0, 2.545, 2.001), (1.059, 2.166, 2.001), (1.059, 2.166, 2.402), (-1.0, 1.027, 2.001), (-1.0, 1.082, 2.001), (-1.0, 1.082, 2.402), (1.1, 0.75, 2.001), (1.1, 0.25, 2.001), (1.1, 0.25, 2.402), (1.1, -0.08093, 2.001), (1.0, -0.5809, 2.001), (1.0, -0.5809, 2.402), (1.036, -0.08093, 1.2), (1.0, -0.5809, 1.2), (1.0, -0.5809, 1.601), (0.9231, 0.75, 1.2), (0.9231, 0.25, 1.2), (1.0, 0.25, 1.601), (-1.0, 1.136, 2.001), (-1.0, 1.191, 2.001), (-1.0, 1.191, 2.402), (-1.0, 1.136, 1.2), (-1.0, 1.191, 1.2), (-1.0, 1.191, 1.601), (-1.0, 1.027, 1.2), (-1.0, 1.082, 1.2), (-1.0, 1.082, 1.601), (1.059, 1.787, 2.001), (1.0, 1.408, 2.001), (1.0, 1.408, 2.402), (0.9615, 1.787, 1.2), (0.9615, 1.408, 1.2), (1.0, 1.408, 1.601), (1.0, 2.545, 1.2), (0.9615, 2.166, 1.2), (1.0, 2.166, 1.601), (-1.0, 2.166, 2.001), (-1.0, 2.545, 2.001), (-1.0, 2.545, 2.402), (-1.0, 2.166, 1.2), (-1.0, 2.545, 1.2), (-1.0, 2.545, 1.601), (-1.0, 1.408, 1.2), (-1.0, 1.787, 1.2), (-1.0, 1.787, 1.601), (-0.25, -0.6753, 2.001), (-0.75, -0.6753, 2.001), (-0.75, -0.6753, 2.402), (-0.25, -0.6753, 1.2), (-0.75, -0.6753, 1.2), (-0.75, -0.6753, 1.601), (0.75, -0.6753, 1.2), (0.25, -0.6753, 1.2), (0.25, -0.6753, 1.601), (-0.25, 1.976, 5.953), (-0.75, 2.166, 3.9), (-0.75, 2.545, 3.9), (-0.25, 1.408, 3.9), (-0.75, 1.408, 3.9), (-0.75, 1.787, 3.9), (0.75, 1.408, 3.9), (0.25, 1.408, 3.9), (0.0, 1.597, 5.953), (-0.75, 1.136, 2.602), (-0.75, 1.191, 2.602), (-0.75, 1.027, 2.602), (-0.75, 1.082, 2.602), (0.75, 1.027, 2.602), (0.25, 1.027, 2.602), (0.25, 1.082, 2.602), (0.75, -0.08093, 3.79), (0.75, -0.4253, 3.79), (0.25, 0.75, 3.79), (0.75, 0.75, 3.79), (0.75, 0.25, 3.79), (-0.75, 0.75, 3.79), (-0.25, 0.75, 3.79), (-1.0, 2.166, -0.25), (-1.0, 2.166, -0.75), (-1.0, 2.545, -0.75), (-1.0, 1.408, -0.25), (-1.0, 1.408, -0.75), (-1.0, 1.787, -0.75), (-1.0, 1.408, 0.75), (-1.0, 1.408, 0.25), (-1.0, 1.787, 0.25), (1.0, 1.082, 2.001), (1.0, 1.027, 2.001), (1.0, 1.027, 2.402), (0.9231, 1.082, 1.2), (0.9231, 1.027, 1.2), (1.0, 1.027, 1.601), (1.0, 1.191, 1.2), (0.9231, 1.136, 1.2), (1.0, 1.136, 1.601), (0.25, 2.166, -1.0), (0.75, 2.166, -1.0), (0.75, 2.545, -1.0), (0.25, 1.408, -1.0), (0.75, 1.408, -1.0), (0.75, 1.787, -1.0), (-0.75, 1.408, -1.0), (-0.25, 1.408, -1.0), (-0.25, 1.787, -1.0), (0.75, 5.52, 0.0), (1.0, 5.52, 0.0), (1.0, 5.52, 0.25), (-0.75, 4.148, -0.25), (-0.75, 4.148, -0.75), (0.0, 5.52, -1.0), (-0.75, 2.735, 0.75), (-0.75, 4.148, 0.25), (0.25, 5.52, -1.0), (-1.0, 1.136, -0.25), (-1.0, 1.136, -0.75), (-1.0, 1.191, -0.75), (-1.0, 1.027, -0.25), (-1.0, 1.027, -0.75), (-1.0, 1.082, -0.75), (-1.0, 1.027, 0.75), (-1.0, 1.027, 0.25), (-1.0, 1.082, 0.25), (-1.0, 0.25, 2.001), (-1.0, 0.75, 2.001), (-1.0, 0.75, 2.402), (-1.0, 0.25, 1.2), (-1.0, 0.75, 1.2), (-1.0, 0.75, 1.601), (-1.0, -0.5809, 1.2), (-1.0, -0.08093, 1.2), (-1.0, -0.08093, 1.601), (0.25, 1.136, -1.0), (0.75, 1.136, -1.0), (0.75, 1.191, -1.0), (0.25, 1.027, -1.0), (0.75, 1.027, -1.0), (0.75, 1.082, -1.0), (-0.75, 1.027, -1.0), (-0.25, 1.027, -1.0), (-0.25, 1.082, -1.0), (1.116, 2.166, 0.25), (1.0, 2.166, 0.75), (1.0, 2.545, 0.75), (1.0, 1.408, 0.25), (1.0, 1.408, 0.75), (1.0, 1.787, 0.75), (1.0, 1.408, -0.75), (1.0, 1.408, -0.25), (1.116, 1.787, -0.25), (0.25, 2.735, 2.001), (0.75, 2.735, 2.001), (0.75, 2.735, 2.402), (0.25, 2.735, 1.2), (0.75, 2.735, 1.2), (0.75, 2.735, 1.601), (-0.75, 2.735, 1.2), (-0.25, 2.735, 1.2), (-0.25, 2.735, 1.601), (-0.25, -0.25, -1.0), (-0.75, -0.25, -1.0), (-0.75, -0.75, -1.0), (-0.25, 0.75, -1.0), (-0.75, 0.75, -1.0), (-0.75, 0.25, -1.0), (0.75, 0.75, -1.0), (0.25, 0.75, -1.0), (0.25, 0.25, -1.0), (-0.25, -0.6753, -0.25), (-0.25, -0.6753, -0.75), (-0.75, -0.6753, -0.75), (0.75, -0.6753, -0.25), (0.75, -0.6753, -0.75), (0.25, -0.6753, -0.75), (0.75, -0.6753, 0.75), (0.75, -0.6753, 0.25), (0.25, -0.6753, 0.25), (1.036, -0.08093, -0.25), (1.036, -0.08093, -0.75), (1.0, -0.5809, -0.75), (0.9231, 0.75, -0.25), (1.0, 0.75, -0.75), (1.0, 0.25, -0.75), (0.9231, 0.75, 0.75), (0.9231, 0.75, 0.25), (1.0, 0.25, 0.25), (0.9231, 1.136, 0.25), (0.9231, 1.136, 0.75), (0.9231, 1.191, 0.75), (0.9231, 1.027, 0.25), (0.9231, 1.027, 0.75), (0.9231, 1.082, 0.75), (1.0, 1.027, -0.75), (0.9231, 1.027, -0.25), (0.9231, 1.082, -0.25), (-1.0, 0.25, -0.25), (-1.0, 0.25, -0.75), (-1.0, 0.75, -0.75), (-1.0, -0.5809, -0.25), (-1.0, -0.5809, -0.75), (-1.0, -0.08093, -0.75), (-1.0, -0.5809, 0.75), (-1.0, -0.5809, 0.25), (-1.0, -0.08093, 0.25), (-1.0, -0.08093, 0.75), (-1.0, -0.08093, -0.25), (-1.0, 0.75, -0.25), (1.0, 1.082, -0.75), (0.9231, 1.082, 0.25), (0.9231, 1.191, 0.25), (0.9231, 0.25, 0.75), (0.9231, 0.25, -0.25), (1.0, -0.5809, -0.25), (0.25, -0.6753, 0.75), (0.25, -0.6753, -0.25), (-0.75, -0.6753, -0.25), (0.75, 0.25, -1.0), (-0.25, 0.25, -1.0), (-0.25, -0.75, -1.0), (-0.75, 2.735, 1.601), (0.25, 2.735, 1.601), (0.25, 2.735, 2.402), (1.116, 1.787, -0.75), (1.116, 1.787, 0.25), (1.0, 2.545, 0.25), (-0.75, 1.082, -1.0), (0.25, 1.082, -1.0), (0.25, 1.191, -1.0), (-1.0, -0.5809, 1.601), (-1.0, 0.25, 1.601), (-1.0, 0.25, 2.402), (-1.0, 1.082, 0.75), (-1.0, 1.082, -0.25), (-1.0, 1.191, -0.25), (-0.25, 2.735, 0.75), (1.0, 5.52, -1.0), (1.0, 5.52, -0.75), (-0.75, 1.787, -1.0), (0.25, 1.787, -1.0), (0.25, 2.545, -1.0), (1.0, 1.191, 1.601), (1.0, 1.082, 1.601), (1.0, 1.082, 2.402), (-1.0, 1.787, 0.75), (-1.0, 1.787, -0.25), (-1.0, 2.545, -0.25), (-0.75, 0.25, 3.79), (0.25, -0.4253, 3.79), (0.75, 1.082, 2.602), (0.75, 1.787, 3.9), (-0.25, 2.545, 3.9), (0.75, -0.6753, 1.601), (-0.25, -0.6753, 1.601), (-0.25, -0.6753, 2.402), (-1.0, 1.408, 1.601), (-1.0, 2.166, 1.601), (-1.0, 2.166, 2.402), (1.0, 2.545, 1.601), (1.0, 1.787, 1.601), (1.059, 1.787, 2.402), (-1.0, 1.027, 1.601), (-1.0, 1.136, 1.601), (-1.0, 1.136, 2.402), (1.0, 0.75, 1.601), (1.0, -0.08093, 1.601), (1.1, -0.08093, 2.402), (1.1, 0.75, 2.402), (-1.0, 1.027, 2.402), (1.0, 2.545, 2.402), (-1.0, 1.408, 2.402), (0.75, -0.6753, 2.402), (0.75, 2.545, 3.9), (0.75, 1.191, 2.602), (-0.75, -0.4253, 3.79), (-1.0, 2.545, 0.75), (1.0, 1.191, 2.402), (-0.75, 2.545, -1.0), (0.75, 2.735, 0.75), (-1.0, 1.191, 0.75), (-1.0, -0.5809, 2.402), (-0.75, 1.191, -1.0), (1.0, 2.545, -0.75), (-0.75, 2.735, 2.402), (0.75, -0.75, -1.0), (-0.75, -0.6753, 0.75), (1.0, -0.5809, 0.75), (1.0, 1.191, -0.75), (-1.0, 0.75, 0.75), (1.0, 4.229, -0.75), (1.0, 4.229, -1.0), (0.25, 4.229, -1.0), (0.0, 4.229, -1.0), (1.0, 4.229, 0.25), (1.0, 4.229, 0.0), (-0.25, 4.229, -1.0), (-0.5, 4.229, -1.0), (1.0, 4.229, -0.25), (1.0, 4.229, -0.5), (0.75, 4.229, -1.0), (0.5, 4.229, -1.0), (-0.75, 4.229, 0.0), (-0.25, 4.229, 0.5), (0.0, 4.229, 0.5), (-0.5, 4.229, 0.25), (-0.75, 4.229, -0.5), (0.75, 4.229, 0.5), (1.0, 4.229, 0.5), (0.25, 4.229, 0.5), (0.5, 4.229, 0.5), (-0.75, 4.229, -1.0), (-0.5, 4.229, 0.5), (-0.75, 4.229, -0.25), (-0.75, 4.229, -0.75), (-0.75, 4.229, 0.25), (-0.5, 5.52, -0.75), (-0.5, 5.52, -0.25), (0.75, 5.52, -0.5), (0.25, 5.52, -0.5), (0.5, 5.52, -0.5), (0.5, 5.52, -0.75), (0.5, 5.52, -0.25), (0.75, 5.52, 0.5), (1.0, 5.52, 0.5), (0.25, 5.52, 0.5), (0.5, 5.52, 0.5), (0.5, 5.52, 0.25), (-0.75, 5.52, -1.0), (-0.5, 5.52, 0.5), (0.25, 5.52, 0.25), (0.75, 5.52, 0.25), (0.25, 5.52, -0.25), (0.25, 5.52, -0.75), (0.75, 5.52, -0.75), (-0.75, 5.52, -0.25), (-0.75, 5.52, -0.75), (-0.25, 5.52, -0.75), (-0.75, 5.52, 0.25), (-0.25, 5.52, 0.25), (-0.25, 5.52, -0.25), (0.75, 5.52, -0.25), (-0.75, 1.976, 4.749), (0.0, 1.408, 3.962), (0.75, 1.976, 3.962), (0.5, 0.75, 3.861), (-0.75, 1.597, 4.749), (0.5, 1.408, 3.962), (0.5, 0.75, 4.676), (-0.75, 0.5, 3.861), (0.75, 1.597, 3.962), (-0.5, 1.408, 3.962), (-0.5, 2.545, 4.749), (-0.75, 0.5, 4.676), (-0.5, 0.75, 3.861), (-0.75, 2.356, 4.749), (-0.75, 0.0, 3.861), (0.5, 2.545, 4.749), (0.75, 2.356, 3.962), (0.0, 2.545, 3.962), (-0.75, 1.976, 3.962), (-0.75, 1.597, 3.962), (-0.5, 2.545, 3.962), (-0.75, 2.356, 3.962), (0.5, 2.545, 3.962), (0.75, 2.166, 3.962), (-0.5, 0.75, 4.676), (0.25, 2.545, 3.962), (-0.75, 2.166, 3.962), (-0.75, 2.545, 3.962), (-0.25, 1.408, 3.962), (-0.75, 1.408, 3.962), (-0.75, 1.787, 3.962), (0.75, 1.408, 3.962), (0.25, 1.408, 3.962), (0.75, 1.787, 3.962), (0.0, 0.75, 3.861), (-0.25, 2.545, 3.962), (0.75, 2.545, 3.962), (0.0, 2.356, 5.953), (0.75, 2.356, 4.652), (0.0, 2.545, 4.652), (-0.75, 1.976, 4.652), (-0.75, 1.597, 4.652), (-0.5, 2.545, 4.652), (-0.75, 2.356, 4.652), (0.5, 2.545, 4.652), (0.75, 2.166, 4.652), (0.0, 2.166, 5.953), (0.25, 2.545, 4.652), (0.25, 1.976, 5.953), (-0.75, 2.166, 4.652), (-0.75, 2.545, 4.652), (-0.25, 1.408, 4.652), (-0.75, 1.408, 4.652), (-0.75, 1.787, 4.652), (0.75, 1.408, 4.652), (0.25, 1.408, 4.652), (0.0, 1.976, 5.953), (0.75, 1.787, 4.652), (0.0, 1.787, 5.953), (-0.25, 2.545, 4.652), (0.75, 2.545, 4.652), (-0.75, 0.0, 4.676), (0.0, 2.545, 4.749), (0.75, 2.356, 4.749), (-0.5, 1.408, 4.749), (0.75, 1.597, 4.749), (0.5, 1.408, 4.749), (0.75, 1.976, 4.749), (0.0, 1.408, 4.749), (0.75, 2.166, 4.749), (0.25, 2.545, 4.749), (-0.75, 2.166, 4.749), (-0.75, 2.545, 4.749), (-0.25, 1.408, 4.749), (-0.75, 1.408, 4.749), (-0.75, 1.787, 4.749), (0.75, 1.408, 4.749), (0.25, 1.408, 4.749), (0.75, 1.787, 4.749), (0.0, 0.75, 4.676), (-0.25, 2.545, 4.749), (0.75, 2.545, 4.749), (0.25, 2.356, 5.953), (0.25, 2.166, 5.953), (-0.25, 2.166, 5.953), (0.25, 1.787, 5.953), (-0.25, 1.787, 5.953), (-0.75, -0.3309, 3.861), (0.0, -0.4253, 3.861), (0.75, 0.0, 3.861), (0.75, 0.5, 3.861), (0.5, -0.4253, 3.861), (0.75, -0.3309, 3.861), (-0.5, -0.4253, 3.861), (-0.75, -0.08093, 3.861), (-0.25, -0.4253, 3.861), (0.75, -0.08093, 3.861), (0.75, -0.4253, 3.861), (0.25, 0.75, 3.861), (0.75, 0.75, 3.861), (0.75, 0.25, 3.861), (-0.75, 0.75, 3.861), (-0.25, 0.75, 3.861), (-0.75, 0.25, 3.861), (0.25, -0.4253, 3.861), (-0.75, -0.4253, 3.861), (0.0, -0.4253, 4.586), (-0.75, -0.3309, 4.586), (0.5, 0.75, 4.586), (-0.75, 0.5, 4.586), (-0.5, 0.75, 4.586), (-0.75, 0.0, 4.586), (0.0, 0.75, 4.586), (-0.75, -0.08093, 4.586), (-0.25, -0.4253, 4.586), (0.75, -0.08093, 4.586), (0.75, -0.4253, 4.586), (0.25, 0.75, 4.586), (0.75, 0.75, 4.586), (0.75, 0.25, 4.586), (-0.75, 0.75, 4.586), (-0.25, 0.75, 4.586), (-0.75, 0.25, 4.586), (0.25, -0.4253, 4.586), (-0.75, -0.4253, 4.586), (-0.75, -0.3309, 4.676), (0.0, -0.4253, 4.676), (0.75, 0.0, 4.676), (0.75, 0.5, 4.676), (0.5, -0.4253, 4.676), (0.75, -0.3309, 4.676), (-0.5, -0.4253, 4.676), (-0.75, -0.08093, 4.676), (-0.25, -0.4253, 4.676), (0.75, -0.08093, 4.676), (0.75, -0.4253, 4.676), (0.25, 0.75, 4.676), (0.75, 0.75, 4.676), (0.75, 0.25, 4.676), (-0.75, 0.75, 4.676), (-0.25, 0.75, 4.676), (-0.75, 0.25, 4.676), (0.25, -0.4253, 4.676), (-0.75, -0.4253, 4.676), (0.0, 1.313, 3.251), (0.0, 0.875, 3.196), (-0.25, 1.313, 3.251), (-0.125, 1.408, 3.9), (-0.25, 0.875, 3.196), (-0.125, 0.75, 3.79), (-0.125, 0.875, 3.196), (-0.125, 1.313, 3.251), (0.0, 1.36, 3.576), (0.0, 0.8125, 3.493), (-0.25, 1.36, 3.576), (-0.1875, 1.408, 3.9), (-0.25, 0.8125, 3.493), (-0.0625, 0.75, 3.79), (0.0, 1.265, 2.927), (0.0, 0.9375, 2.899), (-0.25, 1.265, 2.927), (-0.0625, 1.408, 3.9), (-0.25, 0.9375, 2.899), (-0.1875, 0.75, 3.79), (-0.125, 0.8125, 3.493), (-0.125, 0.9375, 2.899), (-0.0625, 0.875, 3.196), (-0.1875, 0.875, 3.196), (-0.125, 1.36, 3.576), (-0.125, 1.265, 2.927), (-0.1875, 1.313, 3.251), (-0.0625, 1.313, 3.251), (-0.0625, 1.265, 2.927), (-0.1875, 1.265, 2.927), (-0.1875, 1.36, 3.576), (-0.1875, 0.9375, 2.899), (-0.0625, 0.9375, 2.899), (-0.0625, 0.8125, 3.493), (-0.1875, 0.8125, 3.493), (-0.0625, 1.36, 3.576), (0.0, 1.384, 3.738), (0.0, 0.7812, 3.641), (-0.25, 1.384, 3.738), (-0.2188, 1.408, 3.9), (-0.25, 0.7812, 3.641), (-0.03125, 0.75, 3.79), (0.0, 1.289, 3.089), (0.0, 0.9062, 3.048), (-0.25, 1.289, 3.089), (-0.09375, 1.408, 3.9), (-0.25, 0.9062, 3.048), (-0.1562, 0.75, 3.79), (-0.125, 0.7812, 3.641), (-0.125, 0.9062, 3.048), (-0.03125, 0.875, 3.196), (-0.1562, 0.875, 3.196), (-0.125, 1.384, 3.738), (-0.125, 1.289, 3.089), (-0.2188, 1.313, 3.251), (-0.09375, 1.313, 3.251), (0.0, 1.337, 3.413), (0.0, 0.8438, 3.344), (-0.25, 1.337, 3.413), (-0.1562, 1.408, 3.9), (-0.25, 0.8438, 3.344), (-0.09375, 0.75, 3.79), (-0.03125, 1.408, 3.9), (-0.2188, 0.75, 3.79), (-0.125, 0.8438, 3.344), (-0.09375, 0.875, 3.196), (-0.2188, 0.875, 3.196), (-0.125, 1.337, 3.413), (-0.1562, 1.313, 3.251), (-0.03125, 1.313, 3.251), (-0.0625, 1.289, 3.089), (-0.09375, 1.265, 2.927), (-0.03125, 1.265, 2.927), (-0.1875, 1.289, 3.089), (-0.2188, 1.265, 2.927), (-0.1562, 1.265, 2.927), (-0.1875, 1.384, 3.738), (-0.1875, 1.337, 3.413), (-0.2188, 1.36, 3.576), (-0.1562, 1.36, 3.576), (-0.1875, 0.9062, 3.048), (-0.1562, 0.9375, 2.899), (-0.2188, 0.9375, 2.899), (-0.0625, 0.9062, 3.048), (-0.03125, 0.9375, 2.899), (-0.09375, 0.9375, 2.899), (-0.0625, 0.7812, 3.641), (-0.0625, 0.8438, 3.344), (-0.03125, 0.8125, 3.493), (-0.09375, 0.8125, 3.493), (-0.1875, 0.7812, 3.641), (-0.1875, 0.8438, 3.344), (-0.1562, 0.8125, 3.493), (-0.2188, 0.8125, 3.493), (-0.0625, 1.384, 3.738), (-0.0625, 1.337, 3.413), (-0.09375, 1.36, 3.576), (-0.03125, 1.36, 3.576), (-0.03125, 1.337, 3.413), (-0.09375, 1.337, 3.413), (-0.09375, 1.384, 3.738), (-0.2188, 0.8438, 3.344), (-0.1562, 0.8438, 3.344), (-0.1562, 0.7812, 3.641), (-0.09375, 0.8438, 3.344), (-0.03125, 0.8438, 3.344), (-0.03125, 0.7812, 3.641), (-0.03125, 0.9062, 3.048), (-0.1562, 0.9062, 3.048), (-0.1562, 1.337, 3.413), (-0.2188, 1.337, 3.413), (-0.2188, 1.384, 3.738), (-0.2188, 1.289, 3.089), (-0.09375, 1.289, 3.089), (-0.03125, 1.289, 3.089), (-0.1562, 1.289, 3.089), (-0.1562, 1.384, 3.738), (-0.2188, 0.9062, 3.048), (-0.09375, 0.9062, 3.048), (-0.09375, 0.7812, 3.641), (-0.2188, 0.7812, 3.641), (-0.03125, 1.384, 3.738), (0.6977, 0.05229, 5.713), (0.6977, -0.05229, 5.713), (0.75, 0.0, 5.661), (-0.1977, 0.05229, 5.713), (-0.3023, 0.05229, 5.713), (-0.3023, -0.05229, 5.713), (-0.1977, -0.05229, 5.713), (0.05229, -0.1332, 5.713), (0.05229, -0.02864, 5.713), (-0.05229, -0.02864, 5.713), (-0.05229, -0.1332, 5.713), (0.3023, 0.05229, 5.713), (0.1977, 0.05229, 5.713), (0.1977, -0.05229, 5.713), (0.3023, -0.05229, 5.713), (0.05229, 0.05229, 5.713), (-0.05229, 0.05229, 5.713), (-0.05229, -0.05229, 5.713), (0.05229, -0.05229, 5.713), (-0.5523, 0.1977, 5.713), (-0.4477, 0.1977, 5.713), (-0.4477, 0.3023, 5.713), (-0.5523, 0.3023, 5.713), (-0.1977, 0.4477, 5.713), (-0.1977, 0.5523, 5.713), (-0.3023, 0.5523, 5.713), (-0.3023, 0.4477, 5.713), (-0.4477, 0.5523, 5.713), (-0.5523, 0.5523, 5.713), (-0.5523, 0.4477, 5.713), (-0.4477, 0.4477, 5.713), (0.4477, 0.1977, 5.713), (0.5523, 0.1977, 5.713), (0.5523, 0.3023, 5.713), (0.4477, 0.3023, 5.713), (0.6977, 0.4477, 5.713), (0.75, 0.5, 5.661), (0.6977, 0.5523, 5.713), (0.5523, 0.5523, 5.713), (0.4477, 0.5523, 5.713), (0.4477, 0.4477, 5.713), (0.5523, 0.4477, 5.713), (0.3023, 0.4477, 5.713), (0.3023, 0.5523, 5.713), (0.1977, 0.5523, 5.713), (0.1977, 0.4477, 5.713), (0.05229, 0.5523, 5.713), (-0.05229, 0.5523, 5.713), (-0.05229, 0.4477, 5.713), (0.05229, 0.4477, 5.713), (0.4477, -0.373, 5.713), (0.5, -0.4253, 5.661), (0.5523, -0.373, 5.713), (0.5523, -0.1332, 5.713), (0.5523, -0.02864, 5.713), (0.4477, -0.02864, 5.713), (0.4477, -0.1332, 5.713), (0.4477, -0.05229, 5.713), (0.5523, -0.05229, 5.713), (0.5523, 0.05229, 5.713), (0.4477, 0.05229, 5.713), (0.6977, -0.3832, 5.713), (0.75, -0.3309, 5.661), (0.6977, -0.2786, 5.713), (0.5523, -0.2786, 5.713), (0.4477, -0.2786, 5.713), (0.4477, -0.3832, 5.713), (0.5523, -0.3832, 5.713), (0.3023, -0.3832, 5.713), (0.3023, -0.2786, 5.713), (0.1977, -0.2786, 5.713), (0.1977, -0.3832, 5.713), (0.05229, -0.2786, 5.713), (-0.05229, -0.2786, 5.713), (-0.05229, -0.3832, 5.713), (0.05229, -0.3832, 5.713), (-0.5523, -0.373, 5.713), (-0.5, -0.4253, 5.661), (-0.4477, -0.373, 5.713), (-0.4477, -0.1332, 5.713), (-0.4477, -0.02864, 5.713), (-0.5523, -0.02864, 5.713), (-0.5523, -0.1332, 5.713), (-0.5523, -0.05229, 5.713), (-0.4477, -0.05229, 5.713), (-0.4477, 0.05229, 5.713), (-0.5523, 0.05229, 5.713), (-0.1977, -0.3832, 5.713), (-0.1977, -0.2786, 5.713), (-0.3023, -0.2786, 5.713), (-0.3023, -0.3832, 5.713), (-0.4477, -0.2786, 5.713), (-0.5523, -0.2786, 5.713), (-0.5523, -0.3832, 5.713), (-0.4477, -0.3832, 5.713), (0.05229, 0.1977, 5.713), (0.05229, 0.3023, 5.713), (-0.05229, 0.3023, 5.713), (-0.05229, 0.1977, 5.713), (0.05229, -0.373, 5.713), (-0.05229, -0.373, 5.713), (0.0, -0.4253, 5.661), (-0.6977, -0.3832, 5.713), (-0.6977, -0.2786, 5.713), (-0.75, -0.3309, 5.661), (0.5523, 0.6977, 5.713), (0.5, 0.75, 5.661), (0.4477, 0.6977, 5.713), (-0.6977, 0.4477, 5.713), (-0.6977, 0.5523, 5.713), (-0.75, 0.5, 5.661), (-0.4477, 0.6977, 5.713), (-0.5, 0.75, 5.661), (-0.5523, 0.6977, 5.713), (-0.6977, 0.05229, 5.713), (-0.75, 0.0, 5.661), (-0.6977, -0.05229, 5.713), (-0.05229, 0.6977, 5.713), (0.05229, 0.6977, 5.713), (0.0, 0.75, 5.661), (-0.6977, -0.1332, 5.713), (-0.6977, -0.02864, 5.713), (-0.75, -0.08093, 5.661), (-0.3023, -0.1332, 5.713), (-0.1977, -0.1332, 5.713), (-0.1977, -0.02864, 5.713), (-0.3023, -0.02864, 5.713), (-0.3023, -0.373, 5.713), (-0.25, -0.4253, 5.661), (-0.1977, -0.373, 5.713), (0.1977, -0.1332, 5.713), (0.3023, -0.1332, 5.713), (0.3023, -0.02864, 5.713), (0.1977, -0.02864, 5.713), (0.6977, -0.1332, 5.713), (0.75, -0.08093, 5.661), (0.6977, -0.02864, 5.713), (0.6977, -0.373, 5.713), (0.75, -0.4253, 5.661), (0.1977, 0.6977, 5.713), (0.3023, 0.6977, 5.713), (0.25, 0.75, 5.661), (0.6977, 0.6977, 5.713), (0.75, 0.75, 5.661), (0.6977, 0.1977, 5.713), (0.75, 0.25, 5.661), (0.6977, 0.3023, 5.713), (-0.6977, 0.6977, 5.713), (-0.75, 0.75, 5.661), (-0.3023, 0.6977, 5.713), (-0.1977, 0.6977, 5.713), (-0.25, 0.75, 5.661), (-0.3023, 0.1977, 5.713), (-0.1977, 0.1977, 5.713), (-0.1977, 0.3023, 5.713), (-0.3023, 0.3023, 5.713), (-0.6977, 0.1977, 5.713), (-0.6977, 0.3023, 5.713), (-0.75, 0.25, 5.661), (0.1977, 0.1977, 5.713), (0.3023, 0.1977, 5.713), (0.3023, 0.3023, 5.713), (0.1977, 0.3023, 5.713), (0.1977, -0.373, 5.713), (0.25, -0.4253, 5.661), (0.3023, -0.373, 5.713), (-0.6977, -0.373, 5.713), (-0.75, -0.4253, 5.661), (-0.5, 1.57, 5.953), (-0.5, 1.408, 5.791), (0.75, 1.597, 5.791), (0.5875, 1.597, 5.953), (0.5, 1.57, 5.953), (0.5, 1.408, 5.791), (0.5875, 1.976, 5.953), (0.75, 1.976, 5.791), (0.0, 1.408, 5.791), (0.0, 1.57, 5.953), (0.75, 2.356, 5.791), (0.5875, 2.356, 5.953), (0.0, 2.545, 5.791), (0.0, 2.383, 5.953), (-0.75, 1.976, 5.791), (-0.5875, 1.976, 5.953), (-0.5875, 1.597, 5.953), (-0.75, 1.597, 5.791), (-0.5, 2.383, 5.953), (-0.5, 2.545, 5.791), (-0.5875, 2.356, 5.953), (-0.75, 2.356, 5.791), (0.5, 2.383, 5.953), (0.5, 2.545, 5.791), (0.5875, 2.166, 5.953), (0.75, 2.166, 5.791), (0.25, 2.383, 5.953), (0.25, 2.545, 5.791), (-0.75, 2.166, 5.791), (-0.5875, 2.166, 5.953), (-0.5875, 2.383, 5.953), (-0.75, 2.545, 5.791), (-0.25, 1.408, 5.791), (-0.25, 1.57, 5.953), (-0.5875, 1.57, 5.953), (-0.75, 1.408, 5.791), (-0.75, 1.787, 5.791), (-0.5875, 1.787, 5.953), (0.5875, 1.57, 5.953), (0.75, 1.408, 5.791), (0.25, 1.408, 5.791), (0.25, 1.57, 5.953), (0.5875, 1.787, 5.953), (0.75, 1.787, 5.791), (-0.25, 2.383, 5.953), (-0.25, 2.545, 5.791), (0.5875, 2.383, 5.953), (0.75, 2.545, 5.791)], [], [(1367, 343, 3, 559), (1366, 357, 10, 356), (1365, 349, 5, 565), (1364, 352, 1, 342), (1363, 563, 4, 351), (1362, 381, 22, 591), (1361, 365, 14, 364), (1360, 359, 9, 354), (1359, 379, 16, 584), (1358, 575, 8, 568), (1357, 363, 15, 579), (1356, 367, 13, 362), (1355, 355, 21, 589), (1354, 583, 12, 576), (1353, 584, 16, 372), (1352, 589, 21, 373), (1351, 592, 23, 376), (1350, 383, 19, 587), (1349, 384, 20, 378), (1348, 597, 23, 592), (1347, 595, 17, 375), (1346, 561, 18, 586), (1345, 427, 54, 542), (1344, 428, 67, 602), (1343, 517, 29, 603), (1342, 431, 57, 417), (1341, 432, 68, 606), (1340, 551, 62, 607), (1339, 435, 59, 548), (1338, 436, 69, 610), (1337, 553, 64, 611), (1336, 439, 60, 420), (1335, 440, 70, 614), (1334, 426, 66, 615), (1333, 443, 55, 543), (1332, 444, 71, 618), (1331, 425, 65, 619), (1330, 447, 58, 418), (1466, 1503, 1502, 1457), (1329, 548, 59, 622), (1328, 545, 56, 623), (1327, 453, 55, 415), (1705, 1842, 1800, 1772), (1326, 540, 52, 625), (1325, 456, 44, 532), (1324, 457, 74, 628), (1323, 539, 51, 629), (1322, 460, 56, 545), (1321, 461, 75, 632), (1320, 399, 38, 633), (1319, 464, 45, 406), (1318, 465, 76, 636), (1317, 411, 50, 637), (1185, 1409, 1187, 1186), (813, 289, 1403, 1408), (1314, 407, 46, 641), (1313, 472, 36, 524), (1312, 473, 78, 644), (1311, 531, 43, 645), (1310, 476, 52, 540), (1309, 477, 79, 648), (1308, 421, 61, 649), (1307, 480, 37, 398), (1306, 481, 80, 652), (1305, 403, 42, 653), (1304, 484, 47, 408), (1303, 485, 81, 656), (1302, 409, 48, 657), (1301, 488, 58, 547), (1300, 489, 82, 660), (1299, 423, 63, 661), (1298, 492, 34, 395), (1297, 493, 83, 664), (1296, 519, 31, 665), (1295, 496, 25, 386), (1294, 497, 84, 668), (1293, 396, 35, 669), (1292, 500, 33, 521), (1291, 501, 85, 672), (1290, 393, 32, 673), (1289, 504, 39, 400), (1288, 505, 86, 676), (1287, 401, 40, 677), (1286, 508, 27, 515), (1285, 509, 87, 680), (1284, 387, 26, 681), (1283, 682, 257, 511), (1282, 683, 258, 684), (1281, 558, 134, 685), (1280, 686, 256, 510), (1279, 687, 259, 688), (1278, 679, 255, 689), (1277, 690, 91, 344), (1276, 691, 260, 692), (1275, 678, 254, 693), (1274, 694, 253, 507), (1273, 695, 261, 696), (1272, 572, 148, 697), (1271, 698, 252, 506), (1270, 699, 262, 700), (1269, 675, 251, 701), (1268, 702, 147, 571), (1267, 703, 263, 704), (1266, 674, 250, 705), (1265, 706, 249, 503), (1264, 707, 264, 708), (1263, 564, 140, 709), (1262, 710, 248, 502), (1261, 711, 265, 712), (1260, 671, 247, 713), (1259, 714, 97, 350), (1258, 715, 266, 716), (1257, 670, 246, 717), (1256, 718, 245, 499), (1255, 719, 267, 720), (1254, 567, 143, 721), (1253, 722, 244, 498), (1252, 723, 268, 724), (1251, 667, 243, 725), (1250, 726, 133, 557), (1249, 727, 269, 728), (1248, 666, 242, 729), (1247, 730, 241, 495), (1246, 731, 270, 732), (1245, 348, 95, 733), (1244, 734, 240, 494), (1243, 735, 271, 736), (1242, 663, 239, 737), (1241, 738, 142, 566), (1240, 739, 272, 740), (1239, 662, 238, 741), (1238, 742, 237, 491), (1237, 743, 273, 744), (1236, 596, 172, 745), (1235, 746, 236, 490), (1234, 747, 274, 748), (1233, 659, 235, 749), (1232, 750, 123, 376), (1231, 751, 275, 752), (1230, 658, 234, 753), (1229, 754, 233, 487), (1228, 755, 276, 756), (1227, 580, 156, 757), (1226, 758, 232, 486), (1225, 759, 277, 760), (1224, 655, 231, 761), (1223, 762, 155, 579), (1222, 763, 278, 764), (1221, 654, 230, 765), (1220, 766, 229, 483), (1219, 767, 279, 768), (1218, 574, 150, 769), (1217, 770, 228, 482), (1216, 771, 280, 772), (1215, 651, 227, 773), (1214, 774, 145, 569), (1213, 775, 281, 776), (1212, 650, 226, 777), (1211, 778, 225, 479), (1210, 779, 282, 780), (1209, 594, 170, 781), (1208, 782, 224, 478), (1207, 783, 283, 784), (1206, 647, 223, 785), (1205, 786, 116, 369), (1204, 787, 284, 788), (1203, 646, 222, 789), (1202, 790, 221, 475), (1201, 791, 285, 792), (1200, 360, 107, 793), (1199, 794, 220, 474), (1198, 795, 286, 796), (1197, 643, 219, 797), (1196, 798, 100, 353), (1195, 799, 287, 800), (1194, 642, 218, 801), (1056, 813, 1408, 640), (1192, 803, 288, 804), (1191, 578, 154, 805), (640, 1408, 1405, 638), (1408, 1403, 1404, 1405), (1409, 1401, 1402, 1187), (1410, 640, 638, 1400), (1411, 1397, 1398, 1399), (1412, 1396, 809, 1316), (1184, 814, 213, 467), (1183, 815, 291, 816), (1182, 582, 158, 817), (1181, 818, 212, 466), (1180, 819, 292, 820), (1179, 635, 211, 821), (1178, 822, 153, 577), (1177, 823, 293, 824), (1176, 634, 210, 825), (1175, 826, 209, 463), (1174, 827, 294, 828), (1173, 570, 146, 829), (1172, 830, 208, 462), (1171, 831, 295, 832), (1170, 631, 207, 833), (1169, 834, 121, 374), (1168, 835, 296, 836), (1167, 630, 206, 837), (1166, 838, 205, 459), (1165, 839, 297, 840), (1164, 368, 115, 841), (1163, 842, 204, 458), (1162, 843, 298, 844), (1161, 627, 203, 845), (1160, 846, 108, 361), (1159, 847, 299, 848), (1158, 626, 202, 849), (1696, 1810, 1774, 1759), (1799, 1833, 1795, 1714), (1156, 369, 116, 852), (1784, 1839, 1689, 1702), (1558, 1548, 1722, 1831), (1752, 1754, 1851, 1736), (1152, 856, 163, 587), (1555, 1550, 1748, 1824), (1717, 1846, 1697, 1746), (1150, 858, 201, 452), (1149, 859, 300, 860), (1148, 374, 121, 861), (1147, 862, 200, 451), (1146, 863, 301, 864), (1145, 865, 164, 588), (1144, 866, 302, 867), (1498, 1487, 1861, 1897), (1483, 1501, 1901, 1864), (1141, 377, 124, 871), (1503, 196, 72, 1502), (1504, 1466, 1457, 197), (1492, 1433, 1875, 1885), (1137, 875, 167, 591), (1488, 1497, 1894, 1862), (1484, 1493, 1886, 1855), (1134, 879, 195, 446), (1133, 880, 306, 881), (1132, 598, 174, 882), (1131, 883, 194, 445), (1130, 884, 307, 885), (1129, 617, 193, 886), (1128, 887, 119, 372), (1127, 888, 308, 889), (1126, 616, 192, 890), (1125, 891, 191, 442), (1124, 892, 309, 893), (1123, 599, 175, 894), (1122, 895, 190, 441), (1121, 896, 310, 897), (1120, 613, 189, 898), (1119, 899, 169, 593), (1118, 900, 311, 901), (1117, 612, 188, 902), (1116, 903, 187, 438), (1115, 904, 312, 905), (1114, 382, 129, 906), (1113, 907, 186, 437), (1112, 908, 313, 909), (1111, 609, 185, 910), (1110, 911, 124, 377), (1109, 912, 314, 913), (1108, 608, 184, 914), (1107, 915, 183, 434), (1106, 916, 315, 917), (1105, 380, 127, 918), (1104, 919, 182, 433), (1103, 920, 316, 921), (1102, 605, 181, 922), (1101, 923, 166, 590), (1100, 924, 317, 925), (1099, 604, 180, 926), (1098, 927, 179, 430), (1097, 928, 318, 929), (1096, 346, 93, 930), (1095, 931, 178, 429), (1094, 932, 319, 933), (1093, 601, 177, 934), (1092, 935, 118, 371), (1091, 936, 320, 937), (1090, 600, 176, 938), (1089, 939, 162, 414), (1088, 940, 321, 941), (1087, 390, 137, 942), (1086, 943, 122, 546), (1085, 944, 322, 945), (1084, 422, 171, 946), (1083, 947, 168, 419), (1082, 948, 323, 949), (1081, 424, 173, 950), (1080, 951, 125, 549), (1079, 952, 324, 953), (1078, 555, 131, 954), (1077, 955, 163, 415), (1076, 956, 325, 957), (1075, 554, 130, 958), (1074, 959, 123, 547), (1870, 304, 450, 1891), (1072, 419, 168, 961), (1071, 962, 120, 544), (1070, 963, 326, 964), (1069, 416, 165, 965), (1068, 966, 119, 543), (1769, 1802, 1807, 1767), (1067, 413, 160, 968), (1066, 969, 152, 405), (1065, 970, 327, 971), (1064, 412, 159, 972), (1063, 973, 165, 416), (1062, 974, 328, 975), (1061, 526, 102, 976), (1060, 977, 109, 533), (1059, 978, 329, 979), (1058, 538, 114, 980), (1413, 471, 470, 1395), (1414, 214, 77, 1394), (1055, 534, 110, 984), (1054, 985, 144, 397), (1053, 986, 331, 987), (1052, 404, 151, 988), (1051, 989, 160, 413), (1050, 990, 332, 991), (1049, 550, 126, 992), (1048, 993, 101, 525), (1047, 994, 333, 995), (1046, 530, 106, 996), (1045, 997, 111, 535), (1044, 998, 334, 999), (1043, 536, 112, 1000), (1042, 1001, 167, 418), (1041, 1002, 335, 1003), (1040, 552, 128, 1004), (1039, 1005, 98, 522), (1038, 1006, 336, 1007), (1037, 392, 139, 1008), (1036, 1009, 89, 513), (1035, 1010, 337, 1011), (1034, 523, 99, 1012), (1033, 1013, 141, 394), (1032, 1014, 338, 1015), (1031, 520, 96, 1016), (1030, 1017, 103, 527), (1029, 1018, 339, 1019), (1028, 528, 104, 1020), (1027, 1021, 135, 388), (1026, 1022, 340, 1023), (1025, 514, 90, 1024), (1022, 1025, 1024, 340), (257, 681, 1025, 1022), (681, 26, 514, 1025), (678, 1026, 1023, 254), (87, 511, 1026, 678), (511, 257, 1022, 1026), (508, 1027, 388, 27), (254, 1023, 1027, 508), (1023, 340, 1021, 1027), (1018, 1028, 1020, 339), (253, 677, 1028, 1018), (677, 40, 528, 1028), (674, 1029, 1019, 250), (86, 507, 1029, 674), (507, 253, 1018, 1029), (504, 1030, 527, 39), (250, 1019, 1030, 504), (1019, 339, 1017, 1030), (1014, 1031, 1016, 338), (249, 673, 1031, 1014), (673, 32, 520, 1031), (670, 1032, 1015, 246), (85, 503, 1032, 670), (503, 249, 1014, 1032), (500, 1033, 394, 33), (246, 1015, 1033, 500), (1015, 338, 1013, 1033), (1010, 1034, 1012, 337), (245, 669, 1034, 1010), (669, 35, 523, 1034), (666, 1035, 1011, 242), (84, 499, 1035, 666), (499, 245, 1010, 1035), (496, 1036, 513, 25), (242, 1011, 1036, 496), (1011, 337, 1009, 1036), (1006, 1037, 1008, 336), (241, 665, 1037, 1006), (665, 31, 392, 1037), (662, 1038, 1007, 238), (83, 495, 1038, 662), (495, 241, 1006, 1038), (492, 1039, 522, 34), (238, 1007, 1039, 492), (1007, 336, 1005, 1039), (1002, 1040, 1004, 335), (237, 661, 1040, 1002), (661, 63, 552, 1040), (658, 1041, 1003, 234), (82, 491, 1041, 658), (491, 237, 1002, 1041), (488, 1042, 418, 58), (234, 1003, 1042, 488), (1003, 335, 1001, 1042), (998, 1043, 1000, 334), (233, 657, 1043, 998), (657, 48, 536, 1043), (654, 1044, 999, 230), (81, 487, 1044, 654), (487, 233, 998, 1044), (484, 1045, 535, 47), (230, 999, 1045, 484), (999, 334, 997, 1045), (994, 1046, 996, 333), (229, 653, 1046, 994), (653, 42, 530, 1046), (650, 1047, 995, 226), (80, 483, 1047, 650), (483, 229, 994, 1047), (480, 1048, 525, 37), (226, 995, 1048, 480), (995, 333, 993, 1048), (990, 1049, 992, 332), (225, 649, 1049, 990), (649, 61, 550, 1049), (646, 1050, 991, 222), (79, 479, 1050, 646), (479, 225, 990, 1050), (476, 1051, 413, 52), (222, 991, 1051, 476), (991, 332, 989, 1051), (986, 1052, 988, 331), (221, 645, 1052, 986), (645, 43, 404, 1052), (642, 1053, 987, 218), (78, 475, 1053, 642), (475, 221, 986, 1053), (472, 1054, 397, 36), (218, 987, 1054, 472), (987, 331, 985, 1054), (982, 1055, 984, 330), (217, 641, 1055, 982), (641, 46, 534, 1055), (1415, 215, 468, 983), (1417, 290, 289, 813), (1418, 1057, 1056, 469), (1419, 1185, 1186, 810), (364, 14, 1369, 1368), (1192, 804, 1383, 1393), (978, 1058, 980, 329), (213, 637, 1058, 978), (637, 50, 538, 1058), (634, 1059, 979, 210), (76, 467, 1059, 634), (467, 213, 978, 1059), (464, 1060, 533, 45), (210, 979, 1060, 464), (979, 329, 977, 1060), (974, 1061, 976, 328), (209, 633, 1061, 974), (633, 38, 526, 1061), (630, 1062, 975, 206), (75, 463, 1062, 630), (463, 209, 974, 1062), (460, 1063, 416, 56), (206, 975, 1063, 460), (975, 328, 973, 1063), (970, 1064, 972, 327), (205, 629, 1064, 970), (629, 51, 412, 1064), (626, 1065, 971, 202), (74, 459, 1065, 626), (459, 205, 970, 1065), (456, 1066, 405, 44), (202, 971, 1066, 456), (971, 327, 969, 1066), (1809, 1765, 1777, 1775), (1553, 1546, 1787, 1814), (625, 52, 413, 1067), (1699, 1704, 1694, 1819), (625, 1067, 1514, 1434), (1156, 852, 1427, 1521), (453, 1068, 543, 55), (1152, 857, 1512, 1517), (1157, 851, 1432, 1522), (963, 1069, 965, 326), (201, 623, 1069, 963), (623, 56, 416, 1069), (53, 1070, 964), (53, 452, 1070), (452, 201, 963, 1070), (53, 1071, 544), (53, 964, 1071), (964, 326, 962, 1071), (1486, 1496, 1893, 1859), (1505, 876, 878, 1468), (622, 59, 419, 1072), (1506, 1478, 1476, 1135), (1138, 1603, 1575, 1623, 1567, 1609, 1581, 1626, 620, 1421, 1448), (1330, 875, 1440, 1455), (447, 1074, 547, 58), (873, 1138, 1448, 1429), (1140, 874, 1439, 1450), (956, 1075, 958, 325), (195, 619, 1075, 956), (619, 65, 554, 1075), (616, 1076, 957, 192), (71, 446, 1076, 616), (446, 195, 956, 1076), (443, 1077, 415, 55), (192, 957, 1077, 443), (957, 325, 955, 1077), (952, 1078, 954, 324), (191, 615, 1078, 952), (615, 66, 555, 1078), (612, 1079, 953, 188), (70, 442, 1079, 612), (442, 191, 952, 1079), (439, 1080, 549, 60), (188, 953, 1080, 439), (953, 324, 951, 1080), (948, 1081, 950, 323), (187, 611, 1081, 948), (611, 64, 424, 1081), (608, 1082, 949, 184), (69, 438, 1082, 608), (438, 187, 948, 1082), (435, 1083, 419, 59), (184, 949, 1083, 435), (949, 323, 947, 1083), (944, 1084, 946, 322), (183, 607, 1084, 944), (607, 62, 422, 1084), (604, 1085, 945, 180), (68, 434, 1085, 604), (434, 183, 944, 1085), (431, 1086, 546, 57), (180, 945, 1086, 431), (945, 322, 943, 1086), (940, 1087, 942, 321), (179, 603, 1087, 940), (603, 29, 390, 1087), (600, 1088, 941, 176), (67, 430, 1088, 600), (430, 179, 940, 1088), (427, 1089, 414, 54), (176, 941, 1089, 427), (941, 321, 939, 1089), (936, 1090, 938, 320), (178, 602, 1090, 936), (602, 67, 600, 1090), (554, 1091, 937, 130), (65, 429, 1091, 554), (429, 178, 936, 1091), (383, 1092, 371, 19), (130, 937, 1092, 383), (937, 320, 935, 1092), (932, 1093, 934, 319), (96, 520, 1093, 932), (520, 32, 601, 1093), (598, 1094, 933, 174), (5, 349, 1094, 598), (349, 96, 932, 1094), (425, 1095, 429, 65), (174, 933, 1095, 425), (933, 319, 931, 1095), (928, 1096, 930, 318), (140, 564, 1096, 928), (564, 7, 346, 1096), (601, 1097, 929, 177), (32, 393, 1097, 601), (393, 140, 928, 1097), (428, 1098, 430, 67), (177, 929, 1098, 428), (929, 318, 927, 1098), (924, 1099, 926, 317), (182, 606, 1099, 924), (606, 68, 604, 1099), (555, 1100, 925, 131), (66, 433, 1100, 555), (433, 182, 924, 1100), (384, 1101, 590, 20), (131, 925, 1101, 384), (925, 317, 923, 1101), (920, 1102, 922, 316), (151, 404, 1102, 920), (404, 43, 605, 1102), (599, 1103, 921, 175), (8, 575, 1103, 599), (575, 151, 920, 1103), (426, 1104, 433, 66), (175, 921, 1104, 426), (921, 316, 919, 1104), (916, 1105, 918, 315), (107, 360, 1105, 916), (360, 3, 380, 1105), (605, 1106, 917, 181), (43, 531, 1106, 605), (531, 107, 916, 1106), (432, 1107, 434, 68), (181, 917, 1107, 432), (917, 315, 915, 1107), (912, 1108, 914, 314), (186, 610, 1108, 912), (610, 69, 608, 1108), (526, 1109, 913, 102), (38, 437, 1109, 526), (437, 186, 912, 1109), (355, 1110, 377, 21), (102, 913, 1110, 355), (913, 314, 911, 1110), (908, 1111, 910, 313), (113, 537, 1111, 908), (537, 49, 609, 1111), (570, 1112, 909, 146), (11, 366, 1112, 570), (366, 113, 908, 1112), (399, 1113, 437, 38), (146, 909, 1113, 399), (909, 313, 907, 1113), (904, 1114, 906, 312), (157, 581, 1114, 904), (581, 15, 382, 1114), (609, 1115, 905, 185), (49, 410, 1115, 609), (410, 157, 904, 1115), (436, 1116, 438, 69), (185, 905, 1116, 436), (905, 312, 903, 1116), (900, 1117, 902, 311), (190, 614, 1117, 900), (614, 70, 612, 1117), (552, 1118, 901, 128), (63, 441, 1118, 552), (441, 190, 900, 1118), (381, 1119, 593, 22), (128, 901, 1119, 381), (901, 311, 899, 1119), (896, 1120, 898, 310), (159, 412, 1120, 896), (412, 51, 613, 1120), (596, 1121, 897, 172), (12, 583, 1121, 596), (583, 159, 896, 1121), (423, 1122, 441, 63), (172, 897, 1122, 423), (897, 310, 895, 1122), (892, 1123, 894, 309), (115, 368, 1123, 892), (368, 8, 599, 1123), (613, 1124, 893, 189), (51, 539, 1124, 613), (539, 115, 892, 1124), (440, 1125, 442, 70), (189, 893, 1125, 440), (893, 309, 891, 1125), (888, 1126, 890, 308), (194, 618, 1126, 888), (618, 71, 616, 1126), (550, 1127, 889, 126), (61, 445, 1127, 550), (445, 194, 888, 1127), (379, 1128, 372, 16), (126, 889, 1128, 379), (889, 308, 887, 1128), (884, 1129, 886, 307), (99, 523, 1129, 884), (523, 35, 617, 1129), (594, 1130, 885, 170), (1, 352, 1130, 594), (352, 99, 884, 1130), (421, 1131, 445, 61), (170, 885, 1131, 421), (885, 307, 883, 1131), (880, 1132, 882, 306), (143, 567, 1132, 880), (567, 5, 598, 1132), (617, 1133, 881, 193), (35, 396, 1133, 617), (396, 143, 880, 1133), (444, 1134, 446, 71), (193, 881, 1134, 444), (881, 306, 879, 1134), (871, 1329, 1453, 1428), (449, 1140, 1450, 1438), (1136, 449, 1438, 1446), (420, 1136, 877, 169), (60, 449, 1136, 420), (1329, 622, 1422, 1453), (593, 1137, 591, 22), (169, 877, 1137, 593), (959, 1074, 1445, 1442), (1139, 873, 1429, 1449), (164, 53, 1580, 1608, 1566, 1622, 1574, 1602, 1138, 873), (1685, 1600, 620, 1626), (378, 1139, 874, 125), (20, 588, 1139, 378), (588, 164, 873, 1139), (549, 1140, 449, 60), (125, 874, 1140, 549), (877, 1136, 1446, 1441), (869, 1141, 1451, 1425), (120, 373, 1141, 869), (373, 21, 377, 1141), (875, 1137, 1447, 1440), (53, 544, 1142, 620, 1600, 1572, 1620, 1564, 1606, 1578), (544, 120, 869, 1142), (1074, 447, 1437, 1445), (1351, 959, 1442, 1456), (622, 1072, 1443, 1422), (866, 53, 302), (200, 53, 866), (417, 1144, 867, 166), (57, 451, 1144, 417), (451, 200, 866, 1144), (590, 1145, 588, 20), (166, 867, 1145, 590), (867, 302, 865, 1145), (863, 53, 301), (161, 53, 863), (375, 1146, 864, 122), (17, 585, 1146, 375), (585, 161, 863, 1146), (546, 1147, 451, 57), (122, 864, 1147, 546), (864, 301, 862, 1147), (859, 1148, 861, 300), (117, 370, 1148, 859), (370, 18, 374, 1148), (53, 1149, 860), (53, 541, 1149), (541, 117, 859, 1149), (53, 1150, 452), (53, 860, 1150), (860, 300, 858, 1150), (854, 1154, 1519, 1510), (453, 1327, 1524, 1508), (1067, 968, 1507, 1514), (542, 1151, 857, 118), (54, 455, 1151, 542), (624, 1605, 1577, 1625, 1569, 1611, 1583, 1627, 1157, 1522, 1454), (371, 1152, 587, 19), (118, 857, 1152, 371), (1153, 624, 1454, 1518), (1327, 856, 1511, 1524), (117, 541, 1153, 853), (541, 53, 1579, 1607, 1565, 1621, 1573, 1601, 624, 1153), (586, 1154, 854, 162), (18, 370, 1154, 586), (370, 117, 853, 1154), (414, 1155, 455, 54), (162, 854, 1155, 414), (853, 1153, 1518, 1423), (1155, 854, 1510, 1520), (161, 585, 1156, 851), (585, 17, 369, 1156), (852, 1326, 1523, 1427), (1684, 1604, 1157, 1627), (53, 161, 851, 1157, 1604, 1576, 1624, 1568, 1610, 1582), (455, 1155, 1520, 1509), (1353, 966, 1513, 1525), (1151, 455, 1509, 1516), (847, 1158, 849, 299), (204, 628, 1158, 847), (628, 74, 626, 1158), (538, 1159, 848, 114), (50, 458, 1159, 538), (458, 204, 847, 1159), (367, 1160, 361, 13), (114, 848, 1160, 367), (848, 299, 846, 1160), (843, 1161, 845, 298), (100, 524, 1161, 843), (524, 36, 627, 1161), (582, 1162, 844, 158), (9, 353, 1162, 582), (353, 100, 843, 1162), (411, 1163, 458, 50), (158, 844, 1163, 411), (844, 298, 842, 1163), (839, 1164, 841, 297), (144, 568, 1164, 839), (568, 8, 368, 1164), (627, 1165, 840, 203), (36, 397, 1165, 627), (397, 144, 839, 1165), (457, 1166, 459, 74), (203, 840, 1166, 457), (840, 297, 838, 1166), (835, 1167, 837, 296), (208, 632, 1167, 835), (632, 75, 630, 1167), (390, 1168, 836, 137), (29, 462, 1168, 390), (462, 208, 835, 1168), (561, 1169, 374, 18), (137, 836, 1169, 561), (836, 296, 834, 1169), (831, 1170, 833, 295), (105, 529, 1170, 831), (529, 41, 631, 1170), (346, 1171, 832, 93), (7, 358, 1171, 346), (358, 105, 831, 1171), (517, 1172, 462, 29), (93, 832, 1172, 517), (832, 295, 830, 1172), (827, 1173, 829, 294), (149, 573, 1173, 827), (573, 11, 570, 1173), (631, 1174, 828, 207), (41, 402, 1174, 631), (402, 149, 827, 1174), (461, 1175, 463, 75), (207, 828, 1175, 461), (828, 294, 826, 1175), (823, 1176, 825, 293), (212, 636, 1176, 823), (636, 76, 634, 1176), (536, 1177, 824, 112), (48, 466, 1177, 536), (466, 212, 823, 1177), (365, 1178, 577, 14), (112, 824, 1178, 365), (824, 293, 822, 1178), (819, 1179, 821, 292), (145, 398, 1179, 819), (398, 37, 635, 1179), (580, 1180, 820, 156), (10, 569, 1180, 580), (569, 145, 819, 1180), (409, 1181, 466, 48), (156, 820, 1181, 409), (820, 292, 818, 1181), (815, 1182, 817, 291), (101, 354, 1182, 815), (354, 9, 582, 1182), (635, 1183, 816, 211), (37, 525, 1183, 635), (525, 101, 815, 1183), (465, 1184, 467, 76), (211, 816, 1184, 465), (816, 291, 814, 1184), (408, 47, 1373, 1372), (47, 535, 1376, 1373), (109, 362, 1389, 1375), (153, 406, 1370, 1379), (288, 802, 1381, 1390), (535, 111, 1377, 1376), (1189, 807, 1384, 1392), (406, 45, 1371, 1370), (802, 217, 1382, 1381), (45, 533, 1374, 1371), (108, 532, 1188, 807), (532, 44, 639, 1188), (362, 1189, 1392, 1389), (13, 361, 1189, 362), (361, 108, 807, 1189), (14, 577, 1378, 1369), (533, 109, 1375, 1374), (577, 153, 1379, 1378), (803, 1191, 805, 288), (152, 576, 1191, 803), (576, 12, 578, 1191), (217, 982, 1387, 1382), (44, 405, 1192, 639), (405, 152, 803, 1192), (639, 1192, 1393, 1380), (982, 330, 1388, 1387), (330, 981, 1385, 1388), (799, 1194, 801, 287), (220, 644, 1194, 799), (644, 78, 642, 1194), (530, 1195, 800, 106), (42, 474, 1195, 530), (474, 220, 799, 1195), (359, 1196, 353, 9), (106, 800, 1196, 359), (800, 287, 798, 1196), (795, 1197, 797, 286), (91, 515, 1197, 795), (515, 27, 643, 1197), (574, 1198, 796, 150), (2, 344, 1198, 574), (344, 91, 795, 1198), (403, 1199, 474, 42), (150, 796, 1199, 403), (796, 286, 794, 1199), (791, 1200, 793, 285), (135, 559, 1200, 791), (559, 3, 360, 1200), (643, 1201, 792, 219), (27, 388, 1201, 643), (388, 135, 791, 1201), (473, 1202, 475, 78), (219, 792, 1202, 473), (792, 285, 790, 1202), (787, 1203, 789, 284), (224, 648, 1203, 787), (648, 79, 646, 1203), (422, 1204, 788, 171), (62, 478, 1204, 422), (478, 224, 787, 1204), (595, 1205, 369, 17), (171, 788, 1205, 595), (788, 284, 786, 1205), (783, 1206, 785, 283), (90, 514, 1206, 783), (514, 26, 647, 1206), (380, 1207, 784, 127), (3, 343, 1207, 380), (343, 90, 783, 1207), (551, 1208, 478, 62), (127, 784, 1208, 551), (784, 283, 782, 1208), (779, 1209, 781, 282), (134, 558, 1209, 779), (558, 1, 594, 1209), (647, 1210, 780, 223), (26, 387, 1210, 647), (387, 134, 779, 1210), (477, 1211, 479, 79), (223, 780, 1211, 477), (780, 282, 778, 1211), (775, 1212, 777, 281), (228, 652, 1212, 775), (652, 80, 650, 1212), (528, 1213, 776, 104), (40, 482, 1213, 528), (482, 228, 775, 1213), (357, 1214, 569, 10), (104, 776, 1214, 357), (776, 281, 774, 1214), (771, 1215, 773, 280), (136, 389, 1215, 771), (389, 28, 651, 1215), (572, 1216, 772, 148), (6, 560, 1216, 572), (560, 136, 771, 1216), (401, 1217, 482, 40), (148, 772, 1217, 401), (772, 280, 770, 1217), (767, 1218, 769, 279), (92, 345, 1218, 767), (345, 2, 574, 1218), (651, 1219, 768, 227), (28, 516, 1219, 651), (516, 92, 767, 1219), (481, 1220, 483, 80), (227, 768, 1220, 481), (768, 279, 766, 1220), (763, 1221, 765, 278), (232, 656, 1221, 763), (656, 81, 654, 1221), (410, 1222, 764, 157), (49, 486, 1222, 410), (486, 232, 763, 1222), (581, 1223, 579, 15), (157, 764, 1223, 581), (764, 278, 762, 1223), (759, 1224, 761, 277), (147, 400, 1224, 759), (400, 39, 655, 1224), (366, 1225, 760, 113), (11, 571, 1225, 366), (571, 147, 759, 1225), (537, 1226, 486, 49), (113, 760, 1226, 537), (760, 277, 758, 1226), (755, 1227, 757, 276), (103, 356, 1227, 755), (356, 10, 580, 1227), (655, 1228, 756, 231), (39, 527, 1228, 655), (527, 103, 755, 1228), (485, 1229, 487, 81), (231, 756, 1229, 485), (756, 276, 754, 1229), (751, 1230, 753, 275), (236, 660, 1230, 751), (660, 82, 658, 1230), (424, 1231, 752, 173), (64, 490, 1231, 424), (490, 236, 751, 1231), (597, 1232, 376, 23), (173, 752, 1232, 597), (752, 275, 750, 1232), (747, 1233, 749, 274), (110, 534, 1233, 747), (534, 46, 659, 1233), (382, 1234, 748, 129), (15, 363, 1234, 382), (363, 110, 747, 1234), (553, 1235, 490, 64), (129, 748, 1235, 553), (748, 274, 746, 1235), (743, 1236, 745, 273), (154, 578, 1236, 743), (578, 12, 596, 1236), (659, 1237, 744, 235), (46, 407, 1237, 659), (407, 154, 743, 1237), (489, 1238, 491, 82), (235, 744, 1238, 489), (744, 273, 742, 1238), (739, 1239, 741, 272), (240, 664, 1239, 739), (664, 83, 662, 1239), (512, 1240, 740, 88), (24, 494, 1240, 512), (494, 240, 739, 1240), (341, 1241, 566, 0), (88, 740, 1241, 341), (740, 272, 738, 1241), (735, 1242, 737, 271), (92, 516, 1242, 735), (516, 28, 663, 1242), (556, 1243, 736, 132), (2, 345, 1243, 556), (345, 92, 735, 1243), (385, 1244, 494, 24), (132, 736, 1244, 385), (736, 271, 734, 1244), (731, 1245, 733, 270), (136, 560, 1245, 731), (560, 6, 348, 1245), (663, 1246, 732, 239), (28, 389, 1246, 663), (389, 136, 731, 1246), (493, 1247, 495, 83), (239, 732, 1247, 493), (732, 270, 730, 1247), (727, 1248, 729, 269), (244, 668, 1248, 727), (668, 84, 666, 1248), (395, 1249, 728, 142), (34, 498, 1249, 395), (498, 244, 727, 1249), (566, 1250, 557, 0), (142, 728, 1250, 566), (728, 269, 726, 1250), (723, 1251, 725, 268), (97, 521, 1251, 723), (521, 33, 667, 1251), (351, 1252, 724, 98), (4, 350, 1252, 351), (350, 97, 723, 1252), (522, 1253, 498, 34), (98, 724, 1253, 522), (724, 268, 722, 1253), (719, 1254, 721, 267), (141, 565, 1254, 719), (565, 5, 567, 1254), (667, 1255, 720, 243), (33, 394, 1255, 667), (394, 141, 719, 1255), (497, 1256, 499, 84), (243, 720, 1256, 497), (720, 267, 718, 1256), (715, 1257, 717, 266), (248, 672, 1257, 715), (672, 85, 670, 1257), (392, 1258, 716, 139), (31, 502, 1258, 392), (502, 248, 715, 1258), (563, 1259, 350, 4), (139, 716, 1259, 563), (716, 266, 714, 1259), (711, 1260, 713, 265), (94, 518, 1260, 711), (518, 30, 671, 1260), (348, 1261, 712, 95), (6, 347, 1261, 348), (347, 94, 711, 1261), (519, 1262, 502, 31), (95, 712, 1262, 519), (712, 265, 710, 1262), (707, 1263, 709, 264), (138, 562, 1263, 707), (562, 7, 564, 1263), (671, 1264, 708, 247), (30, 391, 1264, 671), (391, 138, 707, 1264), (501, 1265, 503, 85), (247, 708, 1265, 501), (708, 264, 706, 1265), (703, 1266, 705, 263), (252, 676, 1266, 703), (676, 86, 674, 1266), (402, 1267, 704, 149), (41, 506, 1267, 402), (506, 252, 703, 1267), (573, 1268, 571, 11), (149, 704, 1268, 573), (704, 263, 702, 1268), (699, 1269, 701, 262), (138, 391, 1269, 699), (391, 30, 675, 1269), (358, 1270, 700, 105), (7, 562, 1270, 358), (562, 138, 699, 1270), (529, 1271, 506, 41), (105, 700, 1271, 529), (700, 262, 698, 1271), (695, 1272, 697, 261), (94, 347, 1272, 695), (347, 6, 572, 1272), (675, 1273, 696, 251), (30, 518, 1273, 675), (518, 94, 695, 1273), (505, 1274, 507, 86), (251, 696, 1274, 505), (696, 261, 694, 1274), (691, 1275, 693, 260), (256, 680, 1275, 691), (680, 87, 678, 1275), (385, 1276, 692, 132), (24, 510, 1276, 385), (510, 256, 691, 1276), (556, 1277, 344, 2), (132, 692, 1277, 556), (692, 260, 690, 1277), (687, 1278, 689, 259), (133, 386, 1278, 687), (386, 25, 679, 1278), (341, 1279, 688, 88), (0, 557, 1279, 341), (557, 133, 687, 1279), (512, 1280, 510, 24), (88, 688, 1280, 512), (688, 259, 686, 1280), (683, 1281, 685, 258), (89, 342, 1281, 683), (342, 1, 558, 1281), (679, 1282, 684, 255), (25, 513, 1282, 679), (513, 89, 683, 1282), (509, 1283, 511, 87), (255, 684, 1283, 509), (684, 258, 682, 1283), (682, 1284, 681, 257), (258, 685, 1284, 682), (685, 134, 387, 1284), (686, 1285, 680, 256), (259, 689, 1285, 686), (689, 255, 509, 1285), (690, 1286, 515, 91), (260, 693, 1286, 690), (693, 254, 508, 1286), (694, 1287, 677, 253), (261, 697, 1287, 694), (697, 148, 401, 1287), (698, 1288, 676, 252), (262, 701, 1288, 698), (701, 251, 505, 1288), (702, 1289, 400, 147), (263, 705, 1289, 702), (705, 250, 504, 1289), (706, 1290, 673, 249), (264, 709, 1290, 706), (709, 140, 393, 1290), (710, 1291, 672, 248), (265, 713, 1291, 710), (713, 247, 501, 1291), (714, 1292, 521, 97), (266, 717, 1292, 714), (717, 246, 500, 1292), (718, 1293, 669, 245), (267, 721, 1293, 718), (721, 143, 396, 1293), (722, 1294, 668, 244), (268, 725, 1294, 722), (725, 243, 497, 1294), (726, 1295, 386, 133), (269, 729, 1295, 726), (729, 242, 496, 1295), (730, 1296, 665, 241), (270, 733, 1296, 730), (733, 95, 519, 1296), (734, 1297, 664, 240), (271, 737, 1297, 734), (737, 239, 493, 1297), (738, 1298, 395, 142), (272, 741, 1298, 738), (741, 238, 492, 1298), (742, 1299, 661, 237), (273, 745, 1299, 742), (745, 172, 423, 1299), (746, 1300, 660, 236), (274, 749, 1300, 746), (749, 235, 489, 1300), (750, 1301, 547, 123), (275, 753, 1301, 750), (753, 234, 488, 1301), (754, 1302, 657, 233), (276, 757, 1302, 754), (757, 156, 409, 1302), (758, 1303, 656, 232), (277, 761, 1303, 758), (761, 231, 485, 1303), (762, 1304, 408, 155), (278, 765, 1304, 762), (765, 230, 484, 1304), (766, 1305, 653, 229), (279, 769, 1305, 766), (769, 150, 403, 1305), (770, 1306, 652, 228), (280, 773, 1306, 770), (773, 227, 481, 1306), (774, 1307, 398, 145), (281, 777, 1307, 774), (777, 226, 480, 1307), (778, 1308, 649, 225), (282, 781, 1308, 778), (781, 170, 421, 1308), (782, 1309, 648, 224), (283, 785, 1309, 782), (785, 223, 477, 1309), (786, 1310, 540, 116), (284, 789, 1310, 786), (789, 222, 476, 1310), (790, 1311, 645, 221), (285, 793, 1311, 790), (793, 107, 531, 1311), (794, 1312, 644, 220), (286, 797, 1312, 794), (797, 219, 473, 1312), (798, 1313, 524, 100), (287, 801, 1313, 798), (801, 218, 472, 1313), (802, 1314, 641, 217), (288, 805, 1314, 802), (805, 154, 407, 1314), (1188, 639, 1380, 1391), (111, 364, 1368, 1377), (981, 155, 1386, 1385), (155, 408, 1372, 1386), (804, 288, 1390, 1383), (807, 1188, 1391, 1384), (814, 1317, 637, 213), (291, 817, 1317, 814), (817, 158, 411, 1317), (818, 1318, 636, 212), (292, 821, 1318, 818), (821, 211, 465, 1318), (822, 1319, 406, 153), (293, 825, 1319, 822), (825, 210, 464, 1319), (826, 1320, 633, 209), (294, 829, 1320, 826), (829, 146, 399, 1320), (830, 1321, 632, 208), (295, 833, 1321, 830), (833, 207, 461, 1321), (834, 1322, 545, 121), (296, 837, 1322, 834), (837, 206, 460, 1322), (838, 1323, 629, 205), (297, 841, 1323, 838), (841, 115, 539, 1323), (842, 1324, 628, 204), (298, 845, 1324, 842), (845, 203, 457, 1324), (846, 1325, 532, 108), (299, 849, 1325, 846), (849, 202, 456, 1325), (1326, 625, 1434, 1523), (966, 1068, 1515, 1513), (852, 116, 540, 1326), (1154, 853, 1423, 1519), (968, 1353, 1525, 1507), (857, 1151, 1516, 1512), (856, 1327, 415, 163), (851, 1156, 1521, 1432), (856, 1152, 1517, 1511), (858, 1328, 623, 201), (300, 861, 1328, 858), (861, 121, 545, 1328), (862, 53, 200), (301, 53, 862), (865, 53, 164), (302, 53, 865), (1141, 871, 1428, 1451), (1137, 877, 1441, 1447), (871, 124, 548, 1329), (961, 1351, 1456, 1436), (1142, 869, 1425, 1452), (874, 1139, 1449, 1439), (875, 1330, 418, 167), (447, 1330, 1455, 1437), (1072, 961, 1436, 1443), (879, 1331, 619, 195), (306, 882, 1331, 879), (882, 174, 425, 1331), (883, 1332, 618, 194), (307, 886, 1332, 883), (886, 193, 444, 1332), (887, 1333, 543, 119), (308, 890, 1333, 887), (890, 192, 443, 1333), (891, 1334, 615, 191), (309, 894, 1334, 891), (894, 175, 426, 1334), (895, 1335, 614, 190), (310, 898, 1335, 895), (898, 189, 440, 1335), (899, 1336, 420, 169), (311, 902, 1336, 899), (902, 188, 439, 1336), (903, 1337, 611, 187), (312, 906, 1337, 903), (906, 129, 553, 1337), (907, 1338, 610, 186), (313, 910, 1338, 907), (910, 185, 436, 1338), (911, 1339, 548, 124), (314, 914, 1339, 911), (914, 184, 435, 1339), (915, 1340, 607, 183), (315, 918, 1340, 915), (918, 127, 551, 1340), (919, 1341, 606, 182), (316, 922, 1341, 919), (922, 181, 432, 1341), (923, 1342, 417, 166), (317, 926, 1342, 923), (926, 180, 431, 1342), (927, 1343, 603, 179), (318, 930, 1343, 927), (930, 93, 517, 1343), (931, 1344, 602, 178), (319, 934, 1344, 931), (934, 177, 428, 1344), (935, 1345, 542, 118), (320, 938, 1345, 935), (938, 176, 427, 1345), (939, 1346, 586, 162), (321, 942, 1346, 939), (942, 137, 561, 1346), (943, 1347, 375, 122), (322, 946, 1347, 943), (946, 171, 595, 1347), (947, 1348, 592, 168), (323, 950, 1348, 947), (950, 173, 597, 1348), (951, 1349, 378, 125), (324, 954, 1349, 951), (954, 131, 384, 1349), (955, 1350, 587, 163), (325, 958, 1350, 955), (958, 130, 383, 1350), (959, 1351, 376, 123), (620, 1142, 1452, 1421), (961, 168, 592, 1351), (962, 1352, 373, 120), (326, 965, 1352, 962), (965, 165, 589, 1352), (966, 1353, 372, 119), (1068, 453, 1508, 1515), (968, 160, 584, 1353), (969, 1354, 576, 152), (327, 972, 1354, 969), (972, 159, 583, 1354), (973, 1355, 589, 165), (328, 976, 1355, 973), (976, 102, 355, 1355), (977, 1356, 362, 109), (329, 980, 1356, 977), (980, 114, 367, 1356), (981, 1357, 579, 155), (330, 984, 1357, 981), (984, 110, 363, 1357), (985, 1358, 568, 144), (331, 988, 1358, 985), (988, 151, 575, 1358), (989, 1359, 584, 160), (332, 992, 1359, 989), (992, 126, 379, 1359), (993, 1360, 354, 101), (333, 996, 1360, 993), (996, 106, 359, 1360), (997, 1361, 364, 111), (334, 1000, 1361, 997), (1000, 112, 365, 1361), (1001, 1362, 591, 167), (335, 1004, 1362, 1001), (1004, 128, 381, 1362), (1005, 1363, 351, 98), (336, 1008, 1363, 1005), (1008, 139, 563, 1363), (1009, 1364, 342, 89), (337, 1012, 1364, 1009), (1012, 99, 352, 1364), (1013, 1365, 565, 141), (338, 1016, 1365, 1013), (1016, 96, 349, 1365), (1017, 1366, 356, 103), (339, 1020, 1366, 1017), (1020, 104, 357, 1366), (1021, 1367, 559, 135), (340, 1024, 1367, 1021), (1024, 90, 343, 1367), (1381, 1382, 289, 290), (1373, 1376, 810, 1186), (1384, 1391, 1413, 214), (1377, 1368, 1316, 809), (1382, 1387, 1403, 289), (1371, 1374, 812, 1190), (1375, 1389, 1406, 811), (1388, 1385, 1401, 1404), (1383, 1390, 1407, 216), (1372, 1373, 1186, 1187), (1390, 1381, 290, 1407), (1392, 1384, 214, 1414), (1387, 1388, 1404, 1403), (1378, 1379, 806, 808), (1370, 1371, 1190, 1193), (1389, 1392, 1414, 1406), (1385, 1386, 1402, 1401), (1376, 1377, 809, 810), (1380, 1393, 1416, 471), (1368, 1369, 1315, 1316), (1374, 1375, 811, 812), (1393, 1383, 216, 1416), (1386, 1372, 1187, 1402), (1369, 1378, 808, 1315), (1391, 1380, 471, 1413), (1379, 1370, 1193, 806), (638, 1405, 1409, 1185), (1405, 1404, 1401, 1409), (1397, 1410, 1400, 1398), (468, 469, 1410, 1397), (469, 1056, 640, 1410), (1193, 1411, 1399, 806), (1190, 983, 1411, 1193), (983, 468, 1397, 1411), (808, 1412, 1316, 1315), (806, 1399, 1412, 808), (1399, 1398, 1396, 1412), (214, 1413, 1395, 77), (1406, 1414, 1394, 811), (812, 1415, 983, 1190), (811, 1394, 1415, 812), (1394, 77, 215, 1415), (471, 1416, 216, 470), (1057, 1417, 813, 1056), (470, 216, 1417, 1057), (216, 1407, 290, 1417), (215, 1418, 469, 468), (77, 1395, 1418, 215), (1395, 470, 1057, 1418), (1396, 1419, 810, 809), (1398, 1400, 1419, 1396), (1400, 638, 1185, 1419), (1448, 1421, 960, 1471), (1425, 1451, 1474, 621), (1429, 1448, 1471, 305), (1451, 1428, 448, 1474), (1440, 1447, 1470, 1462), (1450, 1439, 1461, 1473), (1456, 1442, 1464, 1480), (1447, 1441, 1463, 1470), (1438, 1450, 1473, 1460), (1442, 1445, 1467, 1464), (1436, 1456, 1480, 1458), (1452, 1425, 621, 1475), (1422, 1443, 1465, 872), (1449, 1429, 305, 1472), (1445, 1437, 1459, 1467), (1437, 1455, 1479, 1459), (1421, 1452, 1475, 960), (1446, 1438, 1460, 1469), (1443, 1436, 1458, 1465), (1428, 1453, 1477, 448), (1439, 1449, 1472, 1461), (1455, 1440, 1462, 1479), (1441, 1446, 1469, 1463), (1453, 1422, 872, 1477), (1480, 1464, 1435, 1501), (1470, 1463, 1433, 1492), (1460, 1473, 1495, 1420), (1464, 1467, 1490, 1435), (1458, 1480, 1501, 1483), (1475, 621, 1486, 1497), (872, 1465, 1489, 1487), (1472, 305, 1484, 1494), (1467, 1459, 1482, 1490), (1459, 1479, 1500, 1482), (960, 1475, 1497, 1488), (1469, 1460, 1420, 1491), (1465, 1458, 1483, 1489), (448, 1477, 1498, 1485), (1461, 1472, 1494, 1424), (1479, 1462, 1430, 1500), (1463, 1469, 1491, 1433), (1477, 872, 1487, 1498), (1471, 960, 1488, 1493), (621, 1474, 1496, 1486), (305, 1471, 1493, 1484), (1474, 448, 1485, 1496), (1462, 1470, 1492, 1430), (1473, 1461, 1424, 1495), (1863, 1895, 868, 1143), (72, 1865, 1900, 1876), (1497, 1486, 1859, 1894), (870, 1857, 1896, 876), (1895, 1858, 870, 868), (1874, 198, 1872, 1884), (198, 197, 1898, 1872), (1435, 1490, 1881, 1877), (1433, 1491, 1882, 1875), (1491, 1420, 1868, 1882), (1489, 1483, 1864, 1879), (876, 1896, 1860, 878), (878, 1860, 1878, 196), (1888, 1854, 304, 1870), (1869, 1073, 199, 1883), (1490, 1482, 1866, 1881), (1493, 1488, 1862, 1886), (1891, 450, 1073, 1869), (197, 1457, 1867, 1898), (1496, 1485, 1856, 1893), (1495, 1424, 1871, 1890), (1883, 199, 198, 1874), (1502, 72, 1876, 1880), (1476, 1468, 1503, 1466), (1468, 878, 196, 1503), (1482, 1500, 1899, 1866), (1501, 1435, 1877, 1901), (199, 1504, 197, 198), (1073, 1135, 1504, 199), (1135, 1476, 1466, 1504), (1420, 1495, 1890, 1868), (1500, 1430, 1873, 1899), (1494, 1484, 1855, 1889), (1424, 1494, 1889, 1871), (1485, 1498, 1897, 1856), (1887, 1863, 1143, 303), (1478, 1505, 1468, 1476), (1143, 868, 1505, 1478), (868, 870, 876, 1505), (1487, 1489, 1879, 1861), (1858, 1892, 1857, 870), (450, 1506, 1135, 1073), (304, 303, 1506, 450), (303, 1143, 1478, 1506), (1430, 1492, 1885, 1873), (1457, 1502, 1880, 1867), (196, 1878, 1865, 72), (1512, 1516, 1535, 855), (1523, 1434, 1531, 1542), (1518, 1454, 1532, 1537), (1432, 1521, 1540, 1530), (1423, 1518, 1537, 1528), (1521, 1427, 1529, 1540), (1511, 1517, 1536, 850), (1520, 1510, 454, 1539), (1525, 1513, 967, 1544), (1517, 1512, 855, 1536), (1509, 1520, 1539, 73), (1513, 1515, 1534, 967), (1507, 1525, 1544, 1527), (1522, 1432, 1530, 1541), (1434, 1514, 1533, 1531), (1519, 1423, 1528, 1538), (1515, 1508, 1526, 1534), (1508, 1524, 1543, 1526), (1454, 1522, 1541, 1532), (1516, 1509, 73, 1535), (1514, 1507, 1527, 1533), (1427, 1523, 1542, 1529), (1510, 1519, 1538, 454), (1524, 1511, 850, 1543), (1539, 454, 1548, 1558), (1544, 967, 1551, 1563), (1536, 855, 1550, 1555), (73, 1539, 1558, 1547), (967, 1534, 1553, 1551), (1527, 1544, 1563, 1545), (1541, 1530, 1444, 1560), (1531, 1533, 1552, 1481), (1538, 1528, 1426, 1557), (1534, 1526, 1546, 1553), (1526, 1543, 1562, 1546), (1532, 1541, 1560, 1499), (1535, 73, 1547, 1554), (1533, 1527, 1545, 1552), (1529, 1542, 1561, 1431), (454, 1538, 1557, 1548), (1543, 850, 1549, 1562), (855, 1535, 1554, 1550), (1542, 1531, 1481, 1561), (1537, 1532, 1499, 1556), (1530, 1540, 1559, 1444), (1528, 1537, 1556, 1426), (1540, 1529, 1431, 1559), (850, 1536, 1555, 1549), (1757, 1761, 1785, 1849), (1552, 1545, 1790, 1808), (1560, 1444, 1798, 1837), (1481, 1552, 1808, 1801), (1742, 1817, 1755, 1751), (1559, 1431, 1796, 1834), (1499, 1560, 1837, 1805), (1431, 1561, 1844, 1796), (1747, 1753, 1738, 1823), (1548, 1557, 1829, 1722), (1550, 1554, 1821, 1748), (1554, 1547, 1688, 1821), (1776, 1780, 1764, 1813), (1444, 1559, 1834, 1798), (1768, 1806, 1789, 1778), (1561, 1481, 1801, 1844), (1426, 1556, 1827, 1792), (1546, 1562, 1850, 1787), (1556, 1499, 1805, 1827), (1830, 1718, 1745, 1686), (1557, 1426, 1792, 1829), (1545, 1563, 1853, 1790), (1793, 1826, 1729, 1725), (1838, 1706, 1771, 1690), (1703, 1692, 1811, 1695), (1779, 1788, 1852, 1762), (1563, 1551, 1763, 1853), (1820, 1739, 1750, 1749), (1845, 1781, 1701, 1698), (1816, 1693, 1758, 1756), (1547, 1558, 1831, 1688), (1562, 1549, 1737, 1850), (1731, 1735, 1782, 1848), (1828, 1791, 1724, 1723), (1726, 1728, 1847, 1720), (1835, 1797, 1713, 1711), (1691, 1770, 1766, 1812), (1803, 1836, 1710, 1733), (1734, 1709, 1840, 1783), (1715, 1794, 1843, 1708), (1712, 1716, 1707, 1841), (1743, 1700, 1818, 1741), (1721, 1727, 1719, 1832), (1825, 1804, 1732, 1730), (1549, 1555, 1824, 1737), (1760, 1773, 1815, 1786), (1551, 1553, 1814, 1763), (1683, 1612, 1569, 1625), (1682, 1613, 1570, 1629), (1681, 1610, 1568, 1630), (1680, 1616, 1567, 1623), (1679, 1617, 1571, 1632), (1678, 1606, 1564, 1633), (1677, 1634, 1591, 1619), (53, 1592, 1635), (53, 1578, 1636), (1676, 1637, 1590, 1618), (53, 1593, 1638), (53, 1589, 1639), (1675, 1640, 1575, 1603), (1674, 1641, 1594, 1642), (1673, 1631, 1588, 1643), (1672, 1644, 1587, 1615), (53, 1595, 1645), (53, 1582, 1646), (1671, 1647, 1586, 1614), (53, 1596, 1648), (53, 1585, 1649), (1670, 1650, 1577, 1605), (1669, 1651, 1597, 1652), (1668, 1628, 1584, 1653), (1667, 1654, 1583, 1611), (1666, 1655, 1598, 1656), (1665, 1624, 1576, 1657), (1664, 1658, 1581, 1609), (1663, 1659, 1599, 1660), (1662, 1620, 1572, 1661), (1659, 1662, 1661, 1599), (1591, 1633, 1662, 1659), (1633, 1564, 1620, 1662), (1631, 1663, 1660, 1588), (1571, 1619, 1663, 1631), (1619, 1591, 1659, 1663), (1616, 1664, 1609, 1567), (1588, 1660, 1664, 1616), (1660, 1599, 1658, 1664), (1655, 1665, 1657, 1598), (1587, 1630, 1665, 1655), (1630, 1568, 1624, 1665), (1628, 1666, 1656, 1584), (1570, 1615, 1666, 1628), (1615, 1587, 1655, 1666), (1612, 1667, 1611, 1569), (1584, 1656, 1667, 1612), (1656, 1598, 1654, 1667), (1651, 1668, 1653, 1597), (1586, 1629, 1668, 1651), (1629, 1570, 1628, 1668), (1621, 1669, 1652, 1573), (1565, 1614, 1669, 1621), (1614, 1586, 1651, 1669), (1601, 1670, 1605, 624), (1573, 1652, 1670, 1601), (1652, 1597, 1650, 1670), (53, 1649, 1596), (53, 1648, 1579), (1607, 1671, 1614, 1565), (1579, 1648, 1671, 1607), (1648, 1596, 1647, 1671), (53, 1646, 1595), (53, 1645, 1585), (1613, 1672, 1615, 1570), (1585, 1645, 1672, 1613), (1645, 1595, 1644, 1672), (1641, 1673, 1643, 1594), (1590, 1632, 1673, 1641), (1632, 1571, 1631, 1673), (1622, 1674, 1642, 1574), (1566, 1618, 1674, 1622), (1618, 1590, 1641, 1674), (1602, 1675, 1603, 1138), (1574, 1642, 1675, 1602), (1642, 1594, 1640, 1675), (53, 1639, 1593), (53, 1638, 1580), (1608, 1676, 1618, 1566), (1580, 1638, 1676, 1608), (1638, 1593, 1637, 1676), (53, 1636, 1592), (53, 1635, 1589), (1617, 1677, 1619, 1571), (1589, 1635, 1677, 1617), (1635, 1592, 1634, 1677), (1634, 1678, 1633, 1591), (1592, 1636, 1678, 1634), (1636, 1578, 1606, 1678), (1637, 1679, 1632, 1590), (1593, 1639, 1679, 1637), (1639, 1589, 1617, 1679), (1640, 1680, 1623, 1575), (1594, 1643, 1680, 1640), (1643, 1588, 1616, 1680), (1644, 1681, 1630, 1587), (1595, 1646, 1681, 1644), (1646, 1582, 1610, 1681), (1647, 1682, 1629, 1586), (1596, 1649, 1682, 1647), (1649, 1585, 1613, 1682), (1650, 1683, 1625, 1577), (1597, 1653, 1683, 1650), (1653, 1584, 1612, 1683), (1654, 1684, 1627, 1583), (1598, 1657, 1684, 1654), (1657, 1576, 1604, 1684), (1658, 1685, 1626, 1581), (1599, 1661, 1685, 1658), (1661, 1572, 1600, 1685), (1686, 1687, 1688), (1689, 1690, 1691, 1692), (1693, 1694, 1695, 1696), (1697, 1698, 1699, 1700), (1701, 1702, 1703, 1704), (1705, 1706, 1707, 1708), (1709, 1710, 1711, 1712), (1713, 1714, 1715, 1716), (1717, 1718, 1719, 1720), (1721, 1722, 1723), (1724, 1725, 1726, 1727), (1728, 1729, 1730, 1731), (1732, 1733, 1734, 1735), (1736, 1737, 1738), (1739, 1740, 1741, 1742), (1743, 1744, 1745, 1746), (1747, 1748, 1749), (1750, 1751, 1752, 1753), (1754, 1755, 1756, 1757), (1758, 1759, 1760, 1761), (1762, 1763, 1764), (1765, 1766, 1767, 1768), (1769, 1770, 1771, 1772), (1773, 1774, 1775, 1776), (1777, 1778, 1779, 1780), (1781, 1782, 1783, 1784), (1785, 1786, 1787), (1788, 1789, 1790), (1791, 1792, 1793), (1794, 1795, 1796), (1797, 1798, 1799), (1800, 1801, 1802), (1803, 1804, 1805), (1806, 1807, 1808), (1809, 1810, 1811, 1812), (1813, 1814, 1815), (1816, 1817, 1818, 1819), (1820, 1821, 1822), (1825, 1826, 1827), (1830, 1831, 1832), (1835, 1836, 1837), (1838, 1839, 1840, 1841), (1842, 1843, 1844), (1845, 1846, 1847, 1848), (1849, 1850, 1851), (1784, 1702, 1701, 1781), (1692, 1703, 1702, 1689), (1696, 1759, 1758, 1693), (1803, 1733, 1732, 1804), (1700, 1743, 1746, 1697), (1802, 1769, 1772, 1800), (1705, 1772, 1771, 1706), (1799, 1714, 1713, 1797), (1709, 1734, 1733, 1710), (1794, 1715, 1714, 1795), (1717, 1746, 1745, 1718), (1793, 1725, 1724, 1791), (1728, 1726, 1725, 1729), (1742, 1751, 1750, 1739), (1754, 1752, 1751, 1755), (1768, 1778, 1777, 1765), (1773, 1760, 1759, 1774), (1788, 1779, 1778, 1789), (1760, 1786, 1785, 1761), (1734, 1783, 1782, 1735), (1744, 1687, 1686, 1745), (1770, 1691, 1690, 1771), (1703, 1695, 1694, 1704), (1704, 1699, 1698, 1701), (1715, 1708, 1707, 1716), (1716, 1712, 1711, 1713), (1726, 1720, 1719, 1727), (1727, 1721, 1723, 1724), (1735, 1731, 1730, 1732), (1752, 1736, 1738, 1753), (1743, 1741, 1740, 1744), (1753, 1747, 1749, 1750), (1761, 1757, 1756, 1758), (1779, 1762, 1764, 1780), (1769, 1767, 1766, 1770), (1780, 1776, 1775, 1777), (1808, 1790, 1789, 1806), (1801, 1808, 1807, 1802), (1806, 1768, 1767, 1807), (1809, 1775, 1774, 1810), (1691, 1812, 1811, 1692), (1810, 1696, 1695, 1811), (1765, 1809, 1812, 1766), (1776, 1813, 1815, 1773), (1814, 1787, 1786, 1815), (1763, 1814, 1813, 1764), (1816, 1756, 1755, 1817), (1699, 1819, 1818, 1700), (1817, 1742, 1741, 1818), (1693, 1816, 1819, 1694), (1820, 1749, 1748, 1821), (1687, 1822, 1821, 1688), (1739, 1820, 1822, 1740), (1747, 1823, 1824, 1748), (1737, 1824, 1823, 1738), (1825, 1730, 1729, 1826), (1826, 1793, 1792, 1827), (1804, 1825, 1827, 1805), (1828, 1723, 1722, 1829), (1791, 1828, 1829, 1792), (1830, 1686, 1688, 1831), (1721, 1832, 1831, 1722), (1718, 1830, 1832, 1719), (1834, 1796, 1795, 1833), (1833, 1799, 1798, 1834), (1835, 1711, 1710, 1836), (1836, 1803, 1805, 1837), (1797, 1835, 1837, 1798), (1838, 1690, 1689, 1839), (1712, 1841, 1840, 1709), (1839, 1784, 1783, 1840), (1706, 1838, 1841, 1707), (1844, 1801, 1800, 1842), (1796, 1844, 1843, 1794), (1842, 1705, 1708, 1843), (1845, 1698, 1697, 1846), (1731, 1848, 1847, 1728), (1846, 1717, 1720, 1847), (1781, 1845, 1848, 1782), (1757, 1849, 1851, 1754), (1850, 1737, 1736, 1851), (1787, 1850, 1849, 1785), (1790, 1853, 1852, 1788), (1853, 1763, 1762, 1852), (1687, 1744, 1740, 1822), (1879, 1864, 1865, 1878), (1861, 1879, 1878, 1860), (1881, 1866, 1867, 1880), (1877, 1881, 1880, 1876), (1883, 1874, 1875, 1882), (1869, 1883, 1882, 1868), (1874, 1884, 1885, 1875), (1873, 1885, 1884, 1872), (1887, 1854, 1855, 1886), (1863, 1887, 1886, 1862), (1888, 1870, 1871, 1889), (1854, 1888, 1889, 1855), (1891, 1869, 1868, 1890), (1870, 1891, 1890, 1871), (1893, 1856, 1857, 1892), (1892, 1858, 1859, 1893), (1895, 1863, 1862, 1894), (1858, 1895, 1894, 1859), (1897, 1861, 1860, 1896), (1856, 1897, 1896, 1857), (1899, 1873, 1872, 1898), (1866, 1899, 1898, 1867), (1864, 1901, 1900, 1865), (1901, 1877, 1876, 1900), (1854, 1887, 303, 304)])
me_cube_005.use_remesh_preserve_volume = False
me_cube_005.use_remesh_preserve_attributes = False
me_cube_005.use_mirror_vertex_groups = False
me_cube_005.update()

# ---- objects
ob_cube = bpy.data.objects.new('Cube', me_cube_005)
ob_lamp = bpy.data.objects.new('Lamp', light_lamp)
ob_camera = bpy.data.objects.new('Camera', cam_camera)

# ---- transforms, parenting, visibility, modifiers, constraints
ob_cube.location = (3.382, -0.3978, 2.758)
ob_cube.scale = (0.6152, 0.6152, 0.6152)
ob_cube.lineart.crease_threshold = 0.0
ob_lamp.location = (9.772, 1.537, 5.603)
ob_lamp.rotation_euler = (0.6503, 0.05522, 1.866)
ob_lamp.lock_rotations_4d = False
ob_lamp.empty_display_type = 'ARROWS'
ob_lamp.color = (0.0, 0.0, 0.0, 0.0)
ob_lamp.lineart.crease_threshold = 0.0
ob_camera.location = (7.481, -6.508, 5.344)
ob_camera.rotation_euler = (1.109, 0.0, 0.8149)
ob_camera.lock_rotations_4d = False
ob_camera.empty_display_type = 'ARROWS'
ob_camera.color = (0.0, 0.0, 0.0, 0.0)
ob_camera.display_type = 'WIRE'
ob_camera.lineart.crease_threshold = 0.0

# ---- collection membership
col_collection_1.objects.link(ob_cube)
col_collection_1.objects.link(ob_lamp)
col_collection_1.objects.link(ob_camera)

# ---- scene / render settings (as saved in the file)
scene.camera = ob_camera
scene.frame_start = 1; scene.frame_end = 250; scene.frame_set(1)
scene.render.engine = 'BLENDER_EEVEE_NEXT'
scene.render.resolution_percentage = 50
scene.render.dither_intensity = 0.0
scene.cycles.use_denoising = False
scene.cycles.samples = 128
scene.cycles.sampling_pattern = 'TABULATED_SOBOL'
scene.cycles.use_adaptive_sampling = False
scene.cycles.use_light_tree = False
scene.cycles.blur_glossy = 0.0
scene.cycles.sample_clamp_indirect = 0.0
scene.view_settings.view_transform = 'Standard'
bpy.context.view_layer.update()
